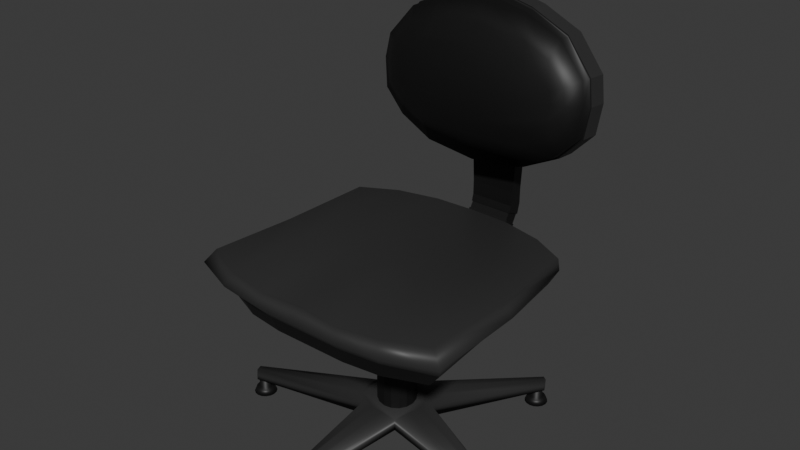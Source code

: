 # Source: TV_Chair.blend  (saved by Blender 4.0.36; exported with 4.5.12 LTS)
import bpy
from mathutils import Matrix  # noqa: F401  (used for matrix-valued properties, if any)

bpy.ops.wm.read_factory_settings(use_empty=True)
scene = bpy.context.scene
scene.name = 'Scene'

# ---- collections
col_collection = bpy.data.collections.new('Collection'); scene.collection.children.link(col_collection)

# ---- materials (node trees are filled in below, after node groups)
mat_tv_gray = bpy.data.materials.new('TV_Gray')
mat_tv_gray.use_transparent_shadow = False
mat_tv_black = bpy.data.materials.new('TV_Black')
mat_tv_black.use_transparent_shadow = False

# ---- material node trees
mat_tv_gray.use_nodes = True; mat_tv_gray.node_tree.nodes.clear()
_N = mat_tv_gray.node_tree.nodes; _L = mat_tv_gray.node_tree.links
n0 = _N.new('ShaderNodeBsdfPrincipled'); n0.name = 'Principled BSDF'; n0.location = (10, 300)
n0.inputs[0].default_value = (0.03275, 0.03275, 0.03275, 1.0)
n0.inputs[3].default_value = 1.45
n1 = _N.new('ShaderNodeOutputMaterial'); n1.name = 'Material Output'; n1.location = (300, 300)
_L.new(n0.outputs[0], n1.inputs[0])
n1.is_active_output = True
mat_tv_black.use_nodes = True; mat_tv_black.node_tree.nodes.clear()
_N = mat_tv_black.node_tree.nodes; _L = mat_tv_black.node_tree.links
n0 = _N.new('ShaderNodeBsdfPrincipled'); n0.name = 'Principled BSDF'; n0.location = (10, 300)
n0.inputs[0].default_value = (0.006434, 0.006434, 0.006434, 1.0)
n0.inputs[3].default_value = 1.45
n1 = _N.new('ShaderNodeOutputMaterial'); n1.name = 'Material Output'; n1.location = (300, 300)
_L.new(n0.outputs[0], n1.inputs[0])
n1.is_active_output = True

# ---- world
world_world = bpy.data.worlds.new('World'); scene.world = world_world
world_world.use_nodes = True; world_world.node_tree.nodes.clear()
_N = world_world.node_tree.nodes; _L = world_world.node_tree.links
n0 = _N.new('ShaderNodeOutputWorld'); n0.name = 'World Output'; n0.location = (300, 300)
n1 = _N.new('ShaderNodeBackground'); n1.name = 'Background'; n1.location = (10, 300)
n1.inputs[0].default_value = (0.05088, 0.05088, 0.05088, 1.0)
_L.new(n1.outputs[0], n0.inputs[0])
n0.is_active_output = True
world_world.color = (0.05088, 0.05088, 0.05088)
world_world.use_sun_shadow = False
world_world.sun_shadow_jitter_overblur = 0.0

# ---- meshes
me_cylinder_001 = bpy.data.meshes.new('Cylinder.001')
me_cylinder_001.from_pydata([(-1.49e-08, 0.8882, -3.824), (-1.49e-08, 0.8882, 0.4316), (0.3399, 0.8206, -3.824), (0.3399, 0.8206, 0.4316), (0.6281, 0.6281, -3.824), (0.6281, 0.6281, 0.4316), (0.8206, 0.3399, -3.824), (0.8206, 0.3399, 0.4316), (0.8882, 1.192e-07, -3.824), (0.8882, 1.192e-07, 0.4316), (0.8206, -0.3399, -3.824), (0.8206, -0.3399, 0.4316), (0.6281, -0.6281, -3.824), (0.6281, -0.6281, 0.4316), (0.3399, -0.8206, -3.824), (0.3399, -0.8206, 0.4316), (-1.49e-08, -0.8882, -3.824), (-1.49e-08, -0.8882, 0.4316), (-0.3399, -0.8206, -3.824), (-0.3399, -0.8206, 0.4316), (-0.6281, -0.6281, -3.824), (-0.6281, -0.6281, 0.4316), (-0.8206, -0.3399, -3.824), (-0.8206, -0.3399, 0.4316), (-0.8882, 1.192e-07, -3.824), (-0.8882, 1.192e-07, 0.4316), (-0.8206, 0.3399, -3.824), (-0.8206, 0.3399, 0.4316), (-0.6281, 0.6281, -3.824), (-0.6281, 0.6281, 0.4316), (-0.3399, 0.8206, -3.824), (-0.3399, 0.8206, 0.4316), (-0.01434, -6.304, -3.748), (-0.01434, -6.304, -3.186), (0.08899, -6.325, -3.748), (0.08899, -6.325, -3.186), (0.1766, -6.383, -3.748), (0.1766, -6.383, -3.186), (0.2351, -6.471, -3.748), (0.2351, -6.471, -3.186), (0.2557, -6.574, -3.748), (0.2557, -6.574, -3.186), (0.2351, -6.678, -3.748), (0.2351, -6.678, -3.186), (0.1766, -6.765, -3.748), (0.1766, -6.765, -3.186), (0.08899, -6.824, -3.748), (0.08899, -6.824, -3.186), (-0.01434, -6.844, -3.748), (-0.01434, -6.844, -3.186), (-0.1177, -6.824, -3.748), (-0.1177, -6.824, -3.186), (-0.2053, -6.765, -3.748), (-0.2053, -6.765, -3.186), (-0.2638, -6.678, -3.748), (-0.2638, -6.678, -3.186), (-0.2844, -6.574, -3.748), (-0.2844, -6.574, -3.186), (-0.2638, -6.471, -3.748), (-0.2638, -6.471, -3.186), (-0.2053, -6.383, -3.748), (-0.2053, -6.383, -3.186), (-0.1177, -6.325, -3.748), (-0.1177, -6.325, -3.186), (-0.01434, -6.048, -4.021), (0.1869, -6.088, -4.021), (0.3574, -6.202, -4.021), (0.4714, -6.373, -4.021), (0.5114, -6.574, -4.021), (0.4714, -6.775, -4.021), (0.3574, -6.946, -4.021), (0.1869, -7.06, -4.021), (-0.01434, -7.1, -4.021), (-0.2155, -7.06, -4.021), (-0.3861, -6.946, -4.021), (-0.5001, -6.775, -4.021), (-0.5401, -6.574, -4.021), (-0.5001, -6.373, -4.021), (-0.3861, -6.202, -4.021), (-0.2155, -6.088, -4.021), (-0.01434, -6.153, -3.767), (0.1469, -6.185, -3.767), (0.2836, -6.276, -3.767), (0.3749, -6.413, -3.767), (0.407, -6.574, -3.767), (0.3749, -6.735, -3.767), (0.2836, -6.872, -3.767), (0.1469, -6.963, -3.767), (-0.01434, -6.996, -3.767), (-0.1756, -6.963, -3.767), (-0.3123, -6.872, -3.767), (-0.4036, -6.735, -3.767), (-0.4357, -6.574, -3.767), (-0.4036, -6.413, -3.767), (-0.3123, -6.276, -3.767), (-0.1756, -6.185, -3.767), (6.297, -1.786, -3.748), (6.297, -1.786, -3.186), (6.4, -1.806, -3.748), (6.4, -1.806, -3.186), (6.488, -1.865, -3.748), (6.488, -1.865, -3.186), (6.546, -1.953, -3.748), (6.546, -1.953, -3.186), (6.567, -2.056, -3.748), (6.567, -2.056, -3.186), (6.546, -2.159, -3.748), (6.546, -2.159, -3.186), (6.488, -2.247, -3.748), (6.488, -2.247, -3.186), (6.4, -2.305, -3.748), (6.4, -2.305, -3.186), (6.297, -2.326, -3.748), (6.297, -2.326, -3.186), (6.194, -2.305, -3.748), (6.194, -2.305, -3.186), (6.106, -2.247, -3.748), (6.106, -2.247, -3.186), (6.047, -2.159, -3.748), (6.047, -2.159, -3.186), (6.027, -2.056, -3.748), (6.027, -2.056, -3.186), (6.047, -1.953, -3.748), (6.047, -1.953, -3.186), (6.106, -1.865, -3.748), (6.106, -1.865, -3.186), (6.194, -1.806, -3.748), (6.194, -1.806, -3.186), (6.297, -1.53, -4.021), (6.498, -1.57, -4.021), (6.669, -1.684, -4.021), (6.783, -1.855, -4.021), (6.823, -2.056, -4.021), (6.783, -2.257, -4.021), (6.669, -2.428, -4.021), (6.498, -2.542, -4.021), (6.297, -2.582, -4.021), (6.096, -2.542, -4.021), (5.925, -2.428, -4.021), (5.811, -2.257, -4.021), (5.771, -2.056, -4.021), (5.811, -1.855, -4.021), (5.925, -1.684, -4.021), (6.096, -1.57, -4.021), (6.297, -1.635, -3.767), (6.458, -1.667, -3.767), (6.595, -1.758, -3.767), (6.686, -1.895, -3.767), (6.718, -2.056, -3.767), (6.686, -2.217, -3.767), (6.595, -2.354, -3.767), (6.458, -2.445, -3.767), (6.297, -2.477, -3.767), (6.136, -2.445, -3.767), (5.999, -2.354, -3.767), (5.908, -2.217, -3.767), (5.875, -2.056, -3.767), (5.908, -1.895, -3.767), (5.999, -1.758, -3.767), (6.136, -1.667, -3.767), (-6.297, -1.786, -3.748), (-6.297, -1.786, -3.186), (-6.4, -1.806, -3.748), (-6.4, -1.806, -3.186), (-6.488, -1.865, -3.748), (-6.488, -1.865, -3.186), (-6.546, -1.953, -3.748), (-6.546, -1.953, -3.186), (-6.567, -2.056, -3.748), (-6.567, -2.056, -3.186), (-6.546, -2.159, -3.748), (-6.546, -2.159, -3.186), (-6.488, -2.247, -3.748), (-6.488, -2.247, -3.186), (-6.4, -2.305, -3.748), (-6.4, -2.305, -3.186), (-6.297, -2.326, -3.748), (-6.297, -2.326, -3.186), (-6.194, -2.305, -3.748), (-6.194, -2.305, -3.186), (-6.106, -2.247, -3.748), (-6.106, -2.247, -3.186), (-6.047, -2.159, -3.748), (-6.047, -2.159, -3.186), (-6.027, -2.056, -3.748), (-6.027, -2.056, -3.186), (-6.047, -1.953, -3.748), (-6.047, -1.953, -3.186), (-6.106, -1.865, -3.748), (-6.106, -1.865, -3.186), (-6.194, -1.806, -3.748), (-6.194, -1.806, -3.186), (-6.297, -1.53, -4.021), (-6.498, -1.57, -4.021), (-6.669, -1.684, -4.021), (-6.783, -1.855, -4.021), (-6.823, -2.056, -4.021), (-6.783, -2.257, -4.021), (-6.669, -2.428, -4.021), (-6.498, -2.542, -4.021), (-6.297, -2.582, -4.021), (-6.096, -2.542, -4.021), (-5.925, -2.428, -4.021), (-5.811, -2.257, -4.021), (-5.771, -2.056, -4.021), (-5.811, -1.855, -4.021), (-5.925, -1.684, -4.021), (-6.096, -1.57, -4.021), (-6.297, -1.635, -3.767), (-6.458, -1.667, -3.767), (-6.595, -1.758, -3.767), (-6.686, -1.895, -3.767), (-6.718, -2.056, -3.767), (-6.686, -2.217, -3.767), (-6.595, -2.354, -3.767), (-6.458, -2.445, -3.767), (-6.297, -2.477, -3.767), (-6.136, -2.445, -3.767), (-5.999, -2.354, -3.767), (-5.908, -2.217, -3.767), (-5.875, -2.056, -3.767), (-5.908, -1.895, -3.767), (-5.999, -1.758, -3.767), (-6.136, -1.667, -3.767), (3.858, 5.649, -3.748), (3.858, 5.649, -3.186), (3.962, 5.628, -3.748), (3.962, 5.628, -3.186), (4.049, 5.57, -3.748), (4.049, 5.57, -3.186), (4.108, 5.482, -3.748), (4.108, 5.482, -3.186), (4.128, 5.379, -3.748), (4.128, 5.379, -3.186), (4.108, 5.275, -3.748), (4.108, 5.275, -3.186), (4.049, 5.188, -3.748), (4.049, 5.188, -3.186), (3.962, 5.129, -3.748), (3.962, 5.129, -3.186), (3.858, 5.109, -3.748), (3.858, 5.109, -3.186), (3.755, 5.129, -3.748), (3.755, 5.129, -3.186), (3.667, 5.188, -3.748), (3.667, 5.188, -3.186), (3.609, 5.275, -3.748), (3.609, 5.275, -3.186), (3.588, 5.379, -3.748), (3.588, 5.379, -3.186), (3.609, 5.482, -3.748), (3.609, 5.482, -3.186), (3.667, 5.57, -3.748), (3.667, 5.57, -3.186), (3.755, 5.628, -3.748), (3.755, 5.628, -3.186), (3.858, 5.905, -4.021), (4.06, 5.865, -4.021), (4.23, 5.751, -4.021), (4.344, 5.58, -4.021), (4.384, 5.379, -4.021), (4.344, 5.178, -4.021), (4.23, 5.007, -4.021), (4.06, 4.893, -4.021), (3.858, 4.853, -4.021), (3.657, 4.893, -4.021), (3.487, 5.007, -4.021), (3.373, 5.178, -4.021), (3.333, 5.379, -4.021), (3.373, 5.58, -4.021), (3.487, 5.751, -4.021), (3.657, 5.865, -4.021), (3.858, 5.8, -3.767), (4.02, 5.768, -3.767), (4.156, 5.677, -3.767), (4.248, 5.54, -3.767), (4.28, 5.379, -3.767), (4.248, 5.218, -3.767), (4.156, 5.081, -3.767), (4.02, 4.99, -3.767), (3.858, 4.957, -3.767), (3.697, 4.99, -3.767), (3.56, 5.081, -3.767), (3.469, 5.218, -3.767), (3.437, 5.379, -3.767), (3.469, 5.54, -3.767), (3.56, 5.677, -3.767), (3.697, 5.768, -3.767), (-3.858, 5.649, -3.748), (-3.858, 5.649, -3.186), (-3.962, 5.628, -3.748), (-3.962, 5.628, -3.186), (-4.049, 5.57, -3.748), (-4.049, 5.57, -3.186), (-4.108, 5.482, -3.748), (-4.108, 5.482, -3.186), (-4.128, 5.379, -3.748), (-4.128, 5.379, -3.186), (-4.108, 5.275, -3.748), (-4.108, 5.275, -3.186), (-4.049, 5.188, -3.748), (-4.049, 5.188, -3.186), (-3.962, 5.129, -3.748), (-3.962, 5.129, -3.186), (-3.858, 5.109, -3.748), (-3.858, 5.109, -3.186), (-3.755, 5.129, -3.748), (-3.755, 5.129, -3.186), (-3.667, 5.188, -3.748), (-3.667, 5.188, -3.186), (-3.609, 5.275, -3.748), (-3.609, 5.275, -3.186), (-3.588, 5.379, -3.748), (-3.588, 5.379, -3.186), (-3.609, 5.482, -3.748), (-3.609, 5.482, -3.186), (-3.667, 5.57, -3.748), (-3.667, 5.57, -3.186), (-3.755, 5.628, -3.748), (-3.755, 5.628, -3.186), (-3.858, 5.905, -4.021), (-4.06, 5.865, -4.021), (-4.23, 5.751, -4.021), (-4.344, 5.58, -4.021), (-4.384, 5.379, -4.021), (-4.344, 5.178, -4.021), (-4.23, 5.007, -4.021), (-4.06, 4.893, -4.021), (-3.858, 4.853, -4.021), (-3.657, 4.893, -4.021), (-3.487, 5.007, -4.021), (-3.373, 5.178, -4.021), (-3.333, 5.379, -4.021), (-3.373, 5.58, -4.021), (-3.487, 5.751, -4.021), (-3.657, 5.865, -4.021), (-3.858, 5.8, -3.767), (-4.02, 5.768, -3.767), (-4.156, 5.677, -3.767), (-4.248, 5.54, -3.767), (-4.28, 5.379, -3.767), (-4.248, 5.218, -3.767), (-4.156, 5.081, -3.767), (-4.02, 4.99, -3.767), (-3.858, 4.957, -3.767), (-3.697, 4.99, -3.767), (-3.56, 5.081, -3.767), (-3.469, 5.218, -3.767), (-3.437, 5.379, -3.767), (-3.469, 5.54, -3.767), (-3.56, 5.677, -3.767), (-3.697, 5.768, -3.767), (-3.166e-08, 1.637, -2.693), (-3.166e-08, 1.637, -3.231), (1.557, 0.5059, -2.693), (1.557, 0.5059, -3.231), (0.9622, -1.324, -2.693), (0.9622, -1.324, -3.231), (-0.9622, -1.324, -2.693), (-0.9622, -1.324, -3.231), (-1.557, 0.5059, -2.693), (-1.557, 0.5059, -3.231), (3.708, 5.745, -3.004), (3.708, 5.745, -3.239), (4.318, 5.302, -3.239), (4.318, 5.302, -3.004), (6.61, -1.751, -3.004), (6.61, -1.751, -3.239), (6.377, -2.469, -3.239), (6.377, -2.469, -3.004), (0.3772, -6.828, -3.004), (0.3772, -6.828, -3.239), (-0.3772, -6.828, -3.239), (-0.3772, -6.828, -3.004), (-6.377, -2.469, -3.004), (-6.377, -2.469, -3.239), (-6.61, -1.751, -3.239), (-6.61, -1.751, -3.004), (-4.318, 5.302, -3.004), (-4.318, 5.302, -3.239), (-3.708, 5.745, -3.239), (-3.708, 5.745, -3.004), (0.3222, -1.369, -2.535), (-0.3222, -1.369, -2.535), (-0.3207, -1.324, -3.231), (0.3207, -1.324, -3.231), (-0.1257, -6.922, -3.24), (0.1257, -6.922, -3.24), (0.1272, -6.966, -2.847), (-0.1272, -6.966, -2.847), (1.401, -0.1166, -2.535), (1.202, -0.7294, -2.535), (1.16, -0.7143, -3.231), (1.359, -0.1042, -3.231), (6.544, -2.258, -3.24), (6.622, -2.019, -3.24), (6.664, -2.032, -2.847), (6.586, -2.274, -2.847), (0.544, 1.297, -2.535), (1.065, 0.9181, -2.535), (1.038, 0.8829, -3.231), (0.519, 1.26, -3.231), (4.186, 5.548, -3.267), (3.983, 5.696, -3.267), (3.992, 5.71, -2.847), (4.197, 5.561, -2.847), (-1.065, 0.9181, -2.535), (-0.544, 1.297, -2.535), (-0.519, 1.26, -3.231), (-1.038, 0.8829, -3.231), (-3.967, 5.674, -3.24), (-4.17, 5.526, -3.24), (-4.197, 5.561, -2.847), (-3.992, 5.71, -2.847), (-1.349, -0.8019, -2.545), (-1.562, -0.1439, -2.545), (-1.515, -0.153, -3.231), (-1.315, -0.7666, -3.231), (-6.589, -2.011, -3.24), (-6.51, -2.254, -3.24), (-6.544, -2.289, -2.858), (-6.637, -2.002, -2.858)], [], [(0, 1, 3, 2), (2, 3, 5, 4), (4, 5, 7, 6), (6, 7, 9, 8), (8, 9, 11, 10), (10, 11, 13, 12), (12, 13, 15, 14), (14, 15, 17, 16), (16, 17, 19, 18), (18, 19, 21, 20), (20, 21, 23, 22), (22, 23, 25, 24), (24, 25, 27, 26), (26, 27, 29, 28), (3, 1, 31, 29, 27, 25, 23, 21, 19, 17, 15, 13, 11, 9, 7, 5), (28, 29, 31, 30), (30, 31, 1, 0), (0, 2, 4, 6, 8, 10, 12, 14, 16, 18, 20, 22, 24, 26, 28, 30), (32, 33, 35, 34), (34, 35, 37, 36), (36, 37, 39, 38), (38, 39, 41, 40), (40, 41, 43, 42), (42, 43, 45, 44), (44, 45, 47, 46), (46, 47, 49, 48), (48, 49, 51, 50), (50, 51, 53, 52), (52, 53, 55, 54), (54, 55, 57, 56), (56, 57, 59, 58), (58, 59, 61, 60), (35, 33, 63, 61, 59, 57, 55, 53, 51, 49, 47, 45, 43, 41, 39, 37), (60, 61, 63, 62), (62, 63, 33, 32), (36, 38, 83, 82), (64, 65, 66, 67, 68, 69, 70, 71, 72, 73, 74, 75, 76, 77, 78, 79), (46, 48, 88, 87), (32, 34, 81, 80), (56, 58, 93, 92), (42, 44, 86, 85), (52, 54, 91, 90), (62, 32, 80, 95), (38, 40, 84, 83), (48, 50, 89, 88), (58, 60, 94, 93), (34, 36, 82, 81), (44, 46, 87, 86), (54, 56, 92, 91), (40, 42, 85, 84), (50, 52, 90, 89), (60, 62, 95, 94), (65, 64, 80, 81), (66, 65, 81, 82), (67, 66, 82, 83), (68, 67, 83, 84), (69, 68, 84, 85), (70, 69, 85, 86), (71, 70, 86, 87), (72, 71, 87, 88), (73, 72, 88, 89), (74, 73, 89, 90), (75, 74, 90, 91), (76, 75, 91, 92), (77, 76, 92, 93), (78, 77, 93, 94), (79, 78, 94, 95), (64, 79, 95, 80), (96, 97, 99, 98), (98, 99, 101, 100), (100, 101, 103, 102), (102, 103, 105, 104), (104, 105, 107, 106), (106, 107, 109, 108), (108, 109, 111, 110), (110, 111, 113, 112), (112, 113, 115, 114), (114, 115, 117, 116), (116, 117, 119, 118), (118, 119, 121, 120), (120, 121, 123, 122), (122, 123, 125, 124), (99, 97, 127, 125, 123, 121, 119, 117, 115, 113, 111, 109, 107, 105, 103, 101), (124, 125, 127, 126), (126, 127, 97, 96), (100, 102, 147, 146), (128, 129, 130, 131, 132, 133, 134, 135, 136, 137, 138, 139, 140, 141, 142, 143), (110, 112, 152, 151), (96, 98, 145, 144), (120, 122, 157, 156), (106, 108, 150, 149), (116, 118, 155, 154), (126, 96, 144, 159), (102, 104, 148, 147), (112, 114, 153, 152), (122, 124, 158, 157), (98, 100, 146, 145), (108, 110, 151, 150), (118, 120, 156, 155), (104, 106, 149, 148), (114, 116, 154, 153), (124, 126, 159, 158), (129, 128, 144, 145), (130, 129, 145, 146), (131, 130, 146, 147), (132, 131, 147, 148), (133, 132, 148, 149), (134, 133, 149, 150), (135, 134, 150, 151), (136, 135, 151, 152), (137, 136, 152, 153), (138, 137, 153, 154), (139, 138, 154, 155), (140, 139, 155, 156), (141, 140, 156, 157), (142, 141, 157, 158), (143, 142, 158, 159), (128, 143, 159, 144), (160, 162, 163, 161), (162, 164, 165, 163), (164, 166, 167, 165), (166, 168, 169, 167), (168, 170, 171, 169), (170, 172, 173, 171), (172, 174, 175, 173), (174, 176, 177, 175), (176, 178, 179, 177), (178, 180, 181, 179), (180, 182, 183, 181), (182, 184, 185, 183), (184, 186, 187, 185), (186, 188, 189, 187), (163, 165, 167, 169, 171, 173, 175, 177, 179, 181, 183, 185, 187, 189, 191, 161), (188, 190, 191, 189), (190, 160, 161, 191), (164, 210, 211, 166), (192, 207, 206, 205, 204, 203, 202, 201, 200, 199, 198, 197, 196, 195, 194, 193), (174, 215, 216, 176), (160, 208, 209, 162), (184, 220, 221, 186), (170, 213, 214, 172), (180, 218, 219, 182), (190, 223, 208, 160), (166, 211, 212, 168), (176, 216, 217, 178), (186, 221, 222, 188), (162, 209, 210, 164), (172, 214, 215, 174), (182, 219, 220, 184), (168, 212, 213, 170), (178, 217, 218, 180), (188, 222, 223, 190), (193, 209, 208, 192), (194, 210, 209, 193), (195, 211, 210, 194), (196, 212, 211, 195), (197, 213, 212, 196), (198, 214, 213, 197), (199, 215, 214, 198), (200, 216, 215, 199), (201, 217, 216, 200), (202, 218, 217, 201), (203, 219, 218, 202), (204, 220, 219, 203), (205, 221, 220, 204), (206, 222, 221, 205), (207, 223, 222, 206), (192, 208, 223, 207), (224, 225, 227, 226), (226, 227, 229, 228), (228, 229, 231, 230), (230, 231, 233, 232), (232, 233, 235, 234), (234, 235, 237, 236), (236, 237, 239, 238), (238, 239, 241, 240), (240, 241, 243, 242), (242, 243, 245, 244), (244, 245, 247, 246), (246, 247, 249, 248), (248, 249, 251, 250), (250, 251, 253, 252), (227, 225, 255, 253, 251, 249, 247, 245, 243, 241, 239, 237, 235, 233, 231, 229), (252, 253, 255, 254), (254, 255, 225, 224), (228, 230, 275, 274), (256, 257, 258, 259, 260, 261, 262, 263, 264, 265, 266, 267, 268, 269, 270, 271), (238, 240, 280, 279), (224, 226, 273, 272), (248, 250, 285, 284), (234, 236, 278, 277), (244, 246, 283, 282), (254, 224, 272, 287), (230, 232, 276, 275), (240, 242, 281, 280), (250, 252, 286, 285), (226, 228, 274, 273), (236, 238, 279, 278), (246, 248, 284, 283), (232, 234, 277, 276), (242, 244, 282, 281), (252, 254, 287, 286), (257, 256, 272, 273), (258, 257, 273, 274), (259, 258, 274, 275), (260, 259, 275, 276), (261, 260, 276, 277), (262, 261, 277, 278), (263, 262, 278, 279), (264, 263, 279, 280), (265, 264, 280, 281), (266, 265, 281, 282), (267, 266, 282, 283), (268, 267, 283, 284), (269, 268, 284, 285), (270, 269, 285, 286), (271, 270, 286, 287), (256, 271, 287, 272), (288, 290, 291, 289), (290, 292, 293, 291), (292, 294, 295, 293), (294, 296, 297, 295), (296, 298, 299, 297), (298, 300, 301, 299), (300, 302, 303, 301), (302, 304, 305, 303), (304, 306, 307, 305), (306, 308, 309, 307), (308, 310, 311, 309), (310, 312, 313, 311), (312, 314, 315, 313), (314, 316, 317, 315), (291, 293, 295, 297, 299, 301, 303, 305, 307, 309, 311, 313, 315, 317, 319, 289), (316, 318, 319, 317), (318, 288, 289, 319), (292, 338, 339, 294), (320, 335, 334, 333, 332, 331, 330, 329, 328, 327, 326, 325, 324, 323, 322, 321), (302, 343, 344, 304), (288, 336, 337, 290), (312, 348, 349, 314), (298, 341, 342, 300), (308, 346, 347, 310), (318, 351, 336, 288), (294, 339, 340, 296), (304, 344, 345, 306), (314, 349, 350, 316), (290, 337, 338, 292), (300, 342, 343, 302), (310, 347, 348, 312), (296, 340, 341, 298), (306, 345, 346, 308), (316, 350, 351, 318), (321, 337, 336, 320), (322, 338, 337, 321), (323, 339, 338, 322), (324, 340, 339, 323), (325, 341, 340, 324), (326, 342, 341, 325), (327, 343, 342, 326), (328, 344, 343, 327), (329, 345, 344, 328), (330, 346, 345, 329), (331, 347, 346, 330), (332, 348, 347, 331), (333, 349, 348, 332), (334, 350, 349, 333), (335, 351, 350, 334), (320, 336, 351, 335), (355, 393, 392, 357, 385, 384, 359, 417, 416, 361, 409, 408, 353, 401, 400), (352, 407, 406, 360, 415, 414, 358, 383, 382, 356, 391, 390, 354, 399, 398), (405, 365, 364, 402), (353, 352, 362, 363), (401, 353, 363, 403), (354, 355, 364, 365), (399, 354, 365, 405), (397, 369, 368, 394), (355, 354, 366, 367), (393, 355, 367, 395), (356, 357, 368, 369), (391, 356, 369, 397), (389, 373, 372, 386), (357, 356, 370, 371), (385, 357, 371, 387), (358, 359, 372, 373), (383, 358, 373, 389), (421, 377, 376, 418), (359, 358, 374, 375), (417, 359, 375, 419), (360, 361, 376, 377), (415, 360, 377, 421), (413, 381, 380, 410), (361, 360, 378, 379), (409, 361, 379, 411), (352, 353, 380, 381), (407, 352, 381, 413), (356, 382, 388, 370), (382, 383, 389, 388), (359, 384, 386, 372), (384, 385, 387, 386), (370, 388, 387, 371), (388, 389, 386, 387), (354, 390, 396, 366), (390, 391, 397, 396), (357, 392, 394, 368), (392, 393, 395, 394), (366, 396, 395, 367), (396, 397, 394, 395), (352, 398, 404, 362), (398, 399, 405, 404), (355, 400, 402, 364), (400, 401, 403, 402), (362, 404, 403, 363), (404, 405, 402, 403), (360, 406, 412, 378), (406, 407, 413, 412), (353, 408, 410, 380), (408, 409, 411, 410), (378, 412, 411, 379), (412, 413, 410, 411), (358, 414, 420, 374), (414, 415, 421, 420), (361, 416, 418, 376), (416, 417, 419, 418), (374, 420, 419, 375), (420, 421, 418, 419)])
me_cylinder_001.polygons.foreach_set('use_smooth', [0, 0, 0, 0, 0, 0, 0, 0, 0, 0, 0, 0, 0, 0, 0, 0, 0, 0, 1, 1, 1, 1, 1, 1, 1, 1, 1, 1, 1, 1, 1, 1, 1, 1, 1, 1, 1, 1, 1, 1, 1, 1, 1, 1, 1, 1, 1, 1, 1, 1, 1, 1, 1, 1, 1, 1, 1, 1, 1, 1, 1, 1, 1, 1, 1, 1, 1, 1, 1, 1, 1, 1, 1, 1, 1, 1, 1, 1, 1, 1, 1, 1, 1, 1, 1, 1, 1, 1, 1, 1, 1, 1, 1, 1, 1, 1, 1, 1, 1, 1, 1, 1, 1, 1, 1, 1, 1, 1, 1, 1, 1, 1, 1, 1, 1, 1, 1, 1, 1, 1, 1, 1, 1, 1, 1, 1, 1, 1, 1, 1, 1, 1, 1, 1, 1, 1, 1, 1, 1, 1, 1, 1, 1, 1, 1, 1, 1, 1, 1, 1, 1, 1, 1, 1, 1, 1, 1, 1, 1, 1, 1, 1, 1, 1, 1, 1, 1, 1, 1, 1, 1, 1, 1, 1, 1, 1, 1, 1, 1, 1, 1, 1, 1, 1, 1, 1, 1, 1, 1, 1, 1, 1, 1, 1, 1, 1, 1, 1, 1, 1, 1, 1, 1, 1, 1, 1, 1, 1, 1, 1, 1, 1, 1, 1, 1, 1, 1, 1, 1, 1, 1, 1, 1, 1, 1, 1, 1, 1, 1, 1, 1, 1, 1, 1, 1, 1, 1, 1, 1, 1, 1, 1, 1, 1, 1, 1, 1, 1, 1, 1, 1, 1, 1, 1, 1, 1, 1, 1, 1, 1, 1, 1, 1, 1, 1, 1, 1, 1, 1, 1, 1, 1, 1, 1, 1, 1, 1, 1, 1, 1, 1, 1, 1, 1, 1, 1, 1, 1, 1, 1, 1, 1, 1, 1, 1, 1, 1, 1, 1, 1, 1, 1, 1, 1, 1, 1, 1, 1, 1, 1, 1, 1, 1, 1, 1, 1, 1, 1, 1, 1, 1, 1, 1, 1, 1])
me_cylinder_001.polygons.foreach_set('material_index', [1, 1, 1, 1, 1, 1, 1, 1, 1, 1, 1, 1, 1, 1, 1, 1, 1, 1, 1, 1, 1, 1, 1, 1, 1, 1, 1, 1, 1, 1, 1, 1, 1, 1, 1, 1, 1, 1, 1, 1, 1, 1, 1, 1, 1, 1, 1, 1, 1, 1, 1, 1, 1, 1, 1, 1, 1, 1, 1, 1, 1, 1, 1, 1, 1, 1, 1, 1, 1, 1, 1, 1, 1, 1, 1, 1, 1, 1, 1, 1, 1, 1, 1, 1, 1, 1, 1, 1, 1, 1, 1, 1, 1, 1, 1, 1, 1, 1, 1, 1, 1, 1, 1, 1, 1, 1, 1, 1, 1, 1, 1, 1, 1, 1, 1, 1, 1, 1, 1, 1, 1, 1, 1, 1, 1, 1, 1, 1, 1, 1, 1, 1, 1, 1, 1, 1, 1, 1, 1, 1, 1, 1, 1, 1, 1, 1, 1, 1, 1, 1, 1, 1, 1, 1, 1, 1, 1, 1, 1, 1, 1, 1, 1, 1, 1, 1, 1, 1, 1, 1, 1, 1, 1, 1, 1, 1, 1, 1, 1, 1, 1, 1, 1, 1, 1, 1, 1, 1, 1, 1, 1, 1, 1, 1, 1, 1, 1, 1, 1, 1, 1, 1, 1, 1, 1, 1, 1, 1, 1, 1, 1, 1, 1, 1, 1, 1, 1, 1, 1, 1, 1, 1, 1, 1, 1, 1, 1, 1, 1, 1, 1, 1, 1, 1, 1, 1, 1, 1, 1, 1, 1, 1, 1, 1, 1, 1, 1, 1, 1, 1, 1, 1, 1, 1, 1, 1, 1, 1, 1, 1, 1, 1, 1, 1, 1, 1, 1, 1, 0, 0, 0, 0, 0, 0, 0, 0, 0, 0, 0, 0, 0, 0, 0, 0, 0, 0, 0, 0, 0, 0, 0, 0, 0, 0, 0, 0, 0, 0, 0, 0, 0, 0, 0, 0, 0, 0, 0, 0, 0, 0, 0, 0, 0, 0, 0, 0, 0, 0, 0, 0, 0, 0, 0, 0, 0])
_uv = me_cylinder_001.uv_layers.new(name='UVMap')
_uv.uv.foreach_set('vector', [1.0, 0.5, 1.0, 1.0, 0.9375, 1.0, 0.9375, 0.5, 0.9375, 0.5, 0.9375, 1.0, 0.875, 1.0, 0.875, 0.5, 0.875, 0.5, 0.875, 1.0, 0.8125, 1.0, 0.8125, 0.5, 0.8125, 0.5, 0.8125, 1.0, 0.75, 1.0, 0.75, 0.5, 0.75, 0.5, 0.75, 1.0, 0.6875, 1.0, 0.6875, 0.5, 0.6875, 0.5, 0.6875, 1.0, 0.625, 1.0, 0.625, 0.5, 0.625, 0.5, 0.625, 1.0, 0.5625, 1.0, 0.5625, 0.5, 0.5625, 0.5, 0.5625, 1.0, 0.5, 1.0, 0.5, 0.5, 0.5, 0.5, 0.5, 1.0, 0.4375, 1.0, 0.4375, 0.5, 0.4375, 0.5, 0.4375, 1.0, 0.375, 1.0, 0.375, 0.5, 0.375, 0.5, 0.375, 1.0, 0.3125, 1.0, 0.3125, 0.5, 0.3125, 0.5, 0.3125, 1.0, 0.25, 1.0, 0.25, 0.5, 0.25, 0.5, 0.25, 1.0, 0.1875, 1.0, 0.1875, 0.5, 0.1875, 0.5, 0.1875, 1.0, 0.125, 1.0, 0.125, 0.5, 0.3418, 0.4717, 0.25, 0.49, 0.1582, 0.4717, 0.08029, 0.4197, 0.02827, 0.3418, 0.01, 0.25, 0.02827, 0.1582, 0.08029, 0.08029, 0.1582, 0.02827, 0.25, 0.01, 0.3418, 0.02827, 0.4197, 0.08029, 0.4717, 0.1582, 0.49, 0.25, 0.4717, 0.3418, 0.4197, 0.4197, 0.125, 0.5, 0.125, 1.0, 0.0625, 1.0, 0.0625, 0.5, 0.0625, 0.5, 0.0625, 1.0, 0.0, 1.0, 0.0, 0.5, 0.75, 0.49, 0.8418, 0.4717, 0.9197, 0.4197, 0.9717, 0.3418, 0.99, 0.25, 0.9717, 0.1582, 0.9197, 0.08029, 0.8418, 0.02827, 0.75, 0.01, 0.6582, 0.02827, 0.5803, 0.08029, 0.5283, 0.1582, 0.51, 0.25, 0.5283, 0.3418, 0.5803, 0.4197, 0.6582, 0.4717, 1.0, 0.5, 1.0, 1.0, 0.9375, 1.0, 0.9375, 0.5, 0.9375, 0.5, 0.9375, 1.0, 0.875, 1.0, 0.875, 0.5, 0.875, 0.5, 0.875, 1.0, 0.8125, 1.0, 0.8125, 0.5, 0.8125, 0.5, 0.8125, 1.0, 0.75, 1.0, 0.75, 0.5, 0.75, 0.5, 0.75, 1.0, 0.6875, 1.0, 0.6875, 0.5, 0.6875, 0.5, 0.6875, 1.0, 0.625, 1.0, 0.625, 0.5, 0.625, 0.5, 0.625, 1.0, 0.5625, 1.0, 0.5625, 0.5, 0.5625, 0.5, 0.5625, 1.0, 0.5, 1.0, 0.5, 0.5, 0.5, 0.5, 0.5, 1.0, 0.4375, 1.0, 0.4375, 0.5, 0.4375, 0.5, 0.4375, 1.0, 0.375, 1.0, 0.375, 0.5, 0.375, 0.5, 0.375, 1.0, 0.3125, 1.0, 0.3125, 0.5, 0.3125, 0.5, 0.3125, 1.0, 0.25, 1.0, 0.25, 0.5, 0.25, 0.5, 0.25, 1.0, 0.1875, 1.0, 0.1875, 0.5, 0.1875, 0.5, 0.1875, 1.0, 0.125, 1.0, 0.125, 0.5, 0.3418, 0.4717, 0.25, 0.49, 0.1582, 0.4717, 0.08029, 0.4197, 0.02827, 0.3418, 0.01, 0.25, 0.02827, 0.1582, 0.08029, 0.08029, 0.1582, 0.02827, 0.25, 0.01, 0.3418, 0.02827, 0.4197, 0.08029, 0.4717, 0.1582, 0.49, 0.25, 0.4717, 0.3418, 0.4197, 0.4197, 0.125, 0.5, 0.125, 1.0, 0.0625, 1.0, 0.0625, 0.5, 0.0625, 0.5, 0.0625, 1.0, 0.0, 1.0, 0.0, 0.5, 0.875, 0.5, 0.8125, 0.5, 0.8125, 0.5, 0.875, 0.5, 0.75, 0.49, 0.8418, 0.4717, 0.9197, 0.4197, 0.9717, 0.3418, 0.99, 0.25, 0.9717, 0.1582, 0.9197, 0.08029, 0.8418, 0.02827, 0.75, 0.01, 0.6582, 0.02827, 0.5803, 0.08029, 0.5283, 0.1582, 0.51, 0.25, 0.5283, 0.3418, 0.5803, 0.4197, 0.6582, 0.4717, 0.5625, 0.5, 0.5, 0.5, 0.5, 0.5, 0.5625, 0.5, 1.0, 0.5, 0.9375, 0.5, 0.9375, 0.5, 1.0, 0.5, 0.25, 0.5, 0.1875, 0.5, 0.1875, 0.5, 0.25, 0.5, 0.6875, 0.5, 0.625, 0.5, 0.625, 0.5, 0.6875, 0.5, 0.375, 0.5, 0.3125, 0.5, 0.3125, 0.5, 0.375, 0.5, 0.0625, 0.5, 0.0, 0.5, 0.0, 0.5, 0.0625, 0.5, 0.8125, 0.5, 0.75, 0.5, 0.75, 0.5, 0.8125, 0.5, 0.5, 0.5, 0.4375, 0.5, 0.4375, 0.5, 0.5, 0.5, 0.1875, 0.5, 0.125, 0.5, 0.125, 0.5, 0.1875, 0.5, 0.9375, 0.5, 0.875, 0.5, 0.875, 0.5, 0.9375, 0.5, 0.625, 0.5, 0.5625, 0.5, 0.5625, 0.5, 0.625, 0.5, 0.3125, 0.5, 0.25, 0.5, 0.25, 0.5, 0.3125, 0.5, 0.75, 0.5, 0.6875, 0.5, 0.6875, 0.5, 0.75, 0.5, 0.4375, 0.5, 0.375, 0.5, 0.375, 0.5, 0.4375, 0.5, 0.125, 0.5, 0.0625, 0.5, 0.0625, 0.5, 0.125, 0.5, 0.8418, 0.4717, 0.75, 0.49, 0.75, 0.49, 0.8418, 0.4717, 0.9197, 0.4197, 0.8418, 0.4717, 0.8418, 0.4717, 0.9197, 0.4197, 0.9717, 0.3418, 0.9197, 0.4197, 0.9197, 0.4197, 0.9717, 0.3418, 0.99, 0.25, 0.9717, 0.3418, 0.9717, 0.3418, 0.99, 0.25, 0.9717, 0.1582, 0.99, 0.25, 0.99, 0.25, 0.9717, 0.1582, 0.9197, 0.08029, 0.9717, 0.1582, 0.9717, 0.1582, 0.9197, 0.08029, 0.8418, 0.02827, 0.9197, 0.08029, 0.9197, 0.08029, 0.8418, 0.02827, 0.75, 0.01, 0.8418, 0.02827, 0.8418, 0.02827, 0.75, 0.01, 0.6582, 0.02827, 0.75, 0.01, 0.75, 0.01, 0.6582, 0.02827, 0.5803, 0.08029, 0.6582, 0.02827, 0.6582, 0.02827, 0.5803, 0.08029, 0.5283, 0.1582, 0.5803, 0.08029, 0.5803, 0.08029, 0.5283, 0.1582, 0.51, 0.25, 0.5283, 0.1582, 0.5283, 0.1582, 0.51, 0.25, 0.5283, 0.3418, 0.51, 0.25, 0.51, 0.25, 0.5283, 0.3418, 0.5803, 0.4197, 0.5283, 0.3418, 0.5283, 0.3418, 0.5803, 0.4197, 0.6582, 0.4717, 0.5803, 0.4197, 0.5803, 0.4197, 0.6582, 0.4717, 0.75, 0.49, 0.6582, 0.4717, 0.6582, 0.4717, 0.75, 0.49, 1.0, 0.5, 1.0, 1.0, 0.9375, 1.0, 0.9375, 0.5, 0.9375, 0.5, 0.9375, 1.0, 0.875, 1.0, 0.875, 0.5, 0.875, 0.5, 0.875, 1.0, 0.8125, 1.0, 0.8125, 0.5, 0.8125, 0.5, 0.8125, 1.0, 0.75, 1.0, 0.75, 0.5, 0.75, 0.5, 0.75, 1.0, 0.6875, 1.0, 0.6875, 0.5, 0.6875, 0.5, 0.6875, 1.0, 0.625, 1.0, 0.625, 0.5, 0.625, 0.5, 0.625, 1.0, 0.5625, 1.0, 0.5625, 0.5, 0.5625, 0.5, 0.5625, 1.0, 0.5, 1.0, 0.5, 0.5, 0.5, 0.5, 0.5, 1.0, 0.4375, 1.0, 0.4375, 0.5, 0.4375, 0.5, 0.4375, 1.0, 0.375, 1.0, 0.375, 0.5, 0.375, 0.5, 0.375, 1.0, 0.3125, 1.0, 0.3125, 0.5, 0.3125, 0.5, 0.3125, 1.0, 0.25, 1.0, 0.25, 0.5, 0.25, 0.5, 0.25, 1.0, 0.1875, 1.0, 0.1875, 0.5, 0.1875, 0.5, 0.1875, 1.0, 0.125, 1.0, 0.125, 0.5, 0.3418, 0.4717, 0.25, 0.49, 0.1582, 0.4717, 0.08029, 0.4197, 0.02827, 0.3418, 0.01, 0.25, 0.02827, 0.1582, 0.08029, 0.08029, 0.1582, 0.02827, 0.25, 0.01, 0.3418, 0.02827, 0.4197, 0.08029, 0.4717, 0.1582, 0.49, 0.25, 0.4717, 0.3418, 0.4197, 0.4197, 0.125, 0.5, 0.125, 1.0, 0.0625, 1.0, 0.0625, 0.5, 0.0625, 0.5, 0.0625, 1.0, 0.0, 1.0, 0.0, 0.5, 0.875, 0.5, 0.8125, 0.5, 0.8125, 0.5, 0.875, 0.5, 0.75, 0.49, 0.8418, 0.4717, 0.9197, 0.4197, 0.9717, 0.3418, 0.99, 0.25, 0.9717, 0.1582, 0.9197, 0.08029, 0.8418, 0.02827, 0.75, 0.01, 0.6582, 0.02827, 0.5803, 0.08029, 0.5283, 0.1582, 0.51, 0.25, 0.5283, 0.3418, 0.5803, 0.4197, 0.6582, 0.4717, 0.5625, 0.5, 0.5, 0.5, 0.5, 0.5, 0.5625, 0.5, 1.0, 0.5, 0.9375, 0.5, 0.9375, 0.5, 1.0, 0.5, 0.25, 0.5, 0.1875, 0.5, 0.1875, 0.5, 0.25, 0.5, 0.6875, 0.5, 0.625, 0.5, 0.625, 0.5, 0.6875, 0.5, 0.375, 0.5, 0.3125, 0.5, 0.3125, 0.5, 0.375, 0.5, 0.0625, 0.5, 0.0, 0.5, 0.0, 0.5, 0.0625, 0.5, 0.8125, 0.5, 0.75, 0.5, 0.75, 0.5, 0.8125, 0.5, 0.5, 0.5, 0.4375, 0.5, 0.4375, 0.5, 0.5, 0.5, 0.1875, 0.5, 0.125, 0.5, 0.125, 0.5, 0.1875, 0.5, 0.9375, 0.5, 0.875, 0.5, 0.875, 0.5, 0.9375, 0.5, 0.625, 0.5, 0.5625, 0.5, 0.5625, 0.5, 0.625, 0.5, 0.3125, 0.5, 0.25, 0.5, 0.25, 0.5, 0.3125, 0.5, 0.75, 0.5, 0.6875, 0.5, 0.6875, 0.5, 0.75, 0.5, 0.4375, 0.5, 0.375, 0.5, 0.375, 0.5, 0.4375, 0.5, 0.125, 0.5, 0.0625, 0.5, 0.0625, 0.5, 0.125, 0.5, 0.8418, 0.4717, 0.75, 0.49, 0.75, 0.49, 0.8418, 0.4717, 0.9197, 0.4197, 0.8418, 0.4717, 0.8418, 0.4717, 0.9197, 0.4197, 0.9717, 0.3418, 0.9197, 0.4197, 0.9197, 0.4197, 0.9717, 0.3418, 0.99, 0.25, 0.9717, 0.3418, 0.9717, 0.3418, 0.99, 0.25, 0.9717, 0.1582, 0.99, 0.25, 0.99, 0.25, 0.9717, 0.1582, 0.9197, 0.08029, 0.9717, 0.1582, 0.9717, 0.1582, 0.9197, 0.08029, 0.8418, 0.02827, 0.9197, 0.08029, 0.9197, 0.08029, 0.8418, 0.02827, 0.75, 0.01, 0.8418, 0.02827, 0.8418, 0.02827, 0.75, 0.01, 0.6582, 0.02827, 0.75, 0.01, 0.75, 0.01, 0.6582, 0.02827, 0.5803, 0.08029, 0.6582, 0.02827, 0.6582, 0.02827, 0.5803, 0.08029, 0.5283, 0.1582, 0.5803, 0.08029, 0.5803, 0.08029, 0.5283, 0.1582, 0.51, 0.25, 0.5283, 0.1582, 0.5283, 0.1582, 0.51, 0.25, 0.5283, 0.3418, 0.51, 0.25, 0.51, 0.25, 0.5283, 0.3418, 0.5803, 0.4197, 0.5283, 0.3418, 0.5283, 0.3418, 0.5803, 0.4197, 0.6582, 0.4717, 0.5803, 0.4197, 0.5803, 0.4197, 0.6582, 0.4717, 0.75, 0.49, 0.6582, 0.4717, 0.6582, 0.4717, 0.75, 0.49, 1.0, 0.5, 0.9375, 0.5, 0.9375, 1.0, 1.0, 1.0, 0.9375, 0.5, 0.875, 0.5, 0.875, 1.0, 0.9375, 1.0, 0.875, 0.5, 0.8125, 0.5, 0.8125, 1.0, 0.875, 1.0, 0.8125, 0.5, 0.75, 0.5, 0.75, 1.0, 0.8125, 1.0, 0.75, 0.5, 0.6875, 0.5, 0.6875, 1.0, 0.75, 1.0, 0.6875, 0.5, 0.625, 0.5, 0.625, 1.0, 0.6875, 1.0, 0.625, 0.5, 0.5625, 0.5, 0.5625, 1.0, 0.625, 1.0, 0.5625, 0.5, 0.5, 0.5, 0.5, 1.0, 0.5625, 1.0, 0.5, 0.5, 0.4375, 0.5, 0.4375, 1.0, 0.5, 1.0, 0.4375, 0.5, 0.375, 0.5, 0.375, 1.0, 0.4375, 1.0, 0.375, 0.5, 0.3125, 0.5, 0.3125, 1.0, 0.375, 1.0, 0.3125, 0.5, 0.25, 0.5, 0.25, 1.0, 0.3125, 1.0, 0.25, 0.5, 0.1875, 0.5, 0.1875, 1.0, 0.25, 1.0, 0.1875, 0.5, 0.125, 0.5, 0.125, 1.0, 0.1875, 1.0, 0.3418, 0.4717, 0.4197, 0.4197, 0.4717, 0.3418, 0.49, 0.25, 0.4717, 0.1582, 0.4197, 0.08029, 0.3418, 0.02827, 0.25, 0.01, 0.1582, 0.02827, 0.08029, 0.08029, 0.02827, 0.1582, 0.01, 0.25, 0.02827, 0.3418, 0.08029, 0.4197, 0.1582, 0.4717, 0.25, 0.49, 0.125, 0.5, 0.0625, 0.5, 0.0625, 1.0, 0.125, 1.0, 0.0625, 0.5, 0.0, 0.5, 0.0, 1.0, 0.0625, 1.0, 0.875, 0.5, 0.875, 0.5, 0.8125, 0.5, 0.8125, 0.5, 0.75, 0.49, 0.6582, 0.4717, 0.5803, 0.4197, 0.5283, 0.3418, 0.51, 0.25, 0.5283, 0.1582, 0.5803, 0.08029, 0.6582, 0.02827, 0.75, 0.01, 0.8418, 0.02827, 0.9197, 0.08029, 0.9717, 0.1582, 0.99, 0.25, 0.9717, 0.3418, 0.9197, 0.4197, 0.8418, 0.4717, 0.5625, 0.5, 0.5625, 0.5, 0.5, 0.5, 0.5, 0.5, 1.0, 0.5, 1.0, 0.5, 0.9375, 0.5, 0.9375, 0.5, 0.25, 0.5, 0.25, 0.5, 0.1875, 0.5, 0.1875, 0.5, 0.6875, 0.5, 0.6875, 0.5, 0.625, 0.5, 0.625, 0.5, 0.375, 0.5, 0.375, 0.5, 0.3125, 0.5, 0.3125, 0.5, 0.0625, 0.5, 0.0625, 0.5, 0.0, 0.5, 0.0, 0.5, 0.8125, 0.5, 0.8125, 0.5, 0.75, 0.5, 0.75, 0.5, 0.5, 0.5, 0.5, 0.5, 0.4375, 0.5, 0.4375, 0.5, 0.1875, 0.5, 0.1875, 0.5, 0.125, 0.5, 0.125, 0.5, 0.9375, 0.5, 0.9375, 0.5, 0.875, 0.5, 0.875, 0.5, 0.625, 0.5, 0.625, 0.5, 0.5625, 0.5, 0.5625, 0.5, 0.3125, 0.5, 0.3125, 0.5, 0.25, 0.5, 0.25, 0.5, 0.75, 0.5, 0.75, 0.5, 0.6875, 0.5, 0.6875, 0.5, 0.4375, 0.5, 0.4375, 0.5, 0.375, 0.5, 0.375, 0.5, 0.125, 0.5, 0.125, 0.5, 0.0625, 0.5, 0.0625, 0.5, 0.8418, 0.4717, 0.8418, 0.4717, 0.75, 0.49, 0.75, 0.49, 0.9197, 0.4197, 0.9197, 0.4197, 0.8418, 0.4717, 0.8418, 0.4717, 0.9717, 0.3418, 0.9717, 0.3418, 0.9197, 0.4197, 0.9197, 0.4197, 0.99, 0.25, 0.99, 0.25, 0.9717, 0.3418, 0.9717, 0.3418, 0.9717, 0.1582, 0.9717, 0.1582, 0.99, 0.25, 0.99, 0.25, 0.9197, 0.08029, 0.9197, 0.08029, 0.9717, 0.1582, 0.9717, 0.1582, 0.8418, 0.02827, 0.8418, 0.02827, 0.9197, 0.08029, 0.9197, 0.08029, 0.75, 0.01, 0.75, 0.01, 0.8418, 0.02827, 0.8418, 0.02827, 0.6582, 0.02827, 0.6582, 0.02827, 0.75, 0.01, 0.75, 0.01, 0.5803, 0.08029, 0.5803, 0.08029, 0.6582, 0.02827, 0.6582, 0.02827, 0.5283, 0.1582, 0.5283, 0.1582, 0.5803, 0.08029, 0.5803, 0.08029, 0.51, 0.25, 0.51, 0.25, 0.5283, 0.1582, 0.5283, 0.1582, 0.5283, 0.3418, 0.5283, 0.3418, 0.51, 0.25, 0.51, 0.25, 0.5803, 0.4197, 0.5803, 0.4197, 0.5283, 0.3418, 0.5283, 0.3418, 0.6582, 0.4717, 0.6582, 0.4717, 0.5803, 0.4197, 0.5803, 0.4197, 0.75, 0.49, 0.75, 0.49, 0.6582, 0.4717, 0.6582, 0.4717, 1.0, 0.5, 1.0, 1.0, 0.9375, 1.0, 0.9375, 0.5, 0.9375, 0.5, 0.9375, 1.0, 0.875, 1.0, 0.875, 0.5, 0.875, 0.5, 0.875, 1.0, 0.8125, 1.0, 0.8125, 0.5, 0.8125, 0.5, 0.8125, 1.0, 0.75, 1.0, 0.75, 0.5, 0.75, 0.5, 0.75, 1.0, 0.6875, 1.0, 0.6875, 0.5, 0.6875, 0.5, 0.6875, 1.0, 0.625, 1.0, 0.625, 0.5, 0.625, 0.5, 0.625, 1.0, 0.5625, 1.0, 0.5625, 0.5, 0.5625, 0.5, 0.5625, 1.0, 0.5, 1.0, 0.5, 0.5, 0.5, 0.5, 0.5, 1.0, 0.4375, 1.0, 0.4375, 0.5, 0.4375, 0.5, 0.4375, 1.0, 0.375, 1.0, 0.375, 0.5, 0.375, 0.5, 0.375, 1.0, 0.3125, 1.0, 0.3125, 0.5, 0.3125, 0.5, 0.3125, 1.0, 0.25, 1.0, 0.25, 0.5, 0.25, 0.5, 0.25, 1.0, 0.1875, 1.0, 0.1875, 0.5, 0.1875, 0.5, 0.1875, 1.0, 0.125, 1.0, 0.125, 0.5, 0.3418, 0.4717, 0.25, 0.49, 0.1582, 0.4717, 0.08029, 0.4197, 0.02827, 0.3418, 0.01, 0.25, 0.02827, 0.1582, 0.08029, 0.08029, 0.1582, 0.02827, 0.25, 0.01, 0.3418, 0.02827, 0.4197, 0.08029, 0.4717, 0.1582, 0.49, 0.25, 0.4717, 0.3418, 0.4197, 0.4197, 0.125, 0.5, 0.125, 1.0, 0.0625, 1.0, 0.0625, 0.5, 0.0625, 0.5, 0.0625, 1.0, 0.0, 1.0, 0.0, 0.5, 0.875, 0.5, 0.8125, 0.5, 0.8125, 0.5, 0.875, 0.5, 0.75, 0.49, 0.8418, 0.4717, 0.9197, 0.4197, 0.9717, 0.3418, 0.99, 0.25, 0.9717, 0.1582, 0.9197, 0.08029, 0.8418, 0.02827, 0.75, 0.01, 0.6582, 0.02827, 0.5803, 0.08029, 0.5283, 0.1582, 0.51, 0.25, 0.5283, 0.3418, 0.5803, 0.4197, 0.6582, 0.4717, 0.5625, 0.5, 0.5, 0.5, 0.5, 0.5, 0.5625, 0.5, 1.0, 0.5, 0.9375, 0.5, 0.9375, 0.5, 1.0, 0.5, 0.25, 0.5, 0.1875, 0.5, 0.1875, 0.5, 0.25, 0.5, 0.6875, 0.5, 0.625, 0.5, 0.625, 0.5, 0.6875, 0.5, 0.375, 0.5, 0.3125, 0.5, 0.3125, 0.5, 0.375, 0.5, 0.0625, 0.5, 0.0, 0.5, 0.0, 0.5, 0.0625, 0.5, 0.8125, 0.5, 0.75, 0.5, 0.75, 0.5, 0.8125, 0.5, 0.5, 0.5, 0.4375, 0.5, 0.4375, 0.5, 0.5, 0.5, 0.1875, 0.5, 0.125, 0.5, 0.125, 0.5, 0.1875, 0.5, 0.9375, 0.5, 0.875, 0.5, 0.875, 0.5, 0.9375, 0.5, 0.625, 0.5, 0.5625, 0.5, 0.5625, 0.5, 0.625, 0.5, 0.3125, 0.5, 0.25, 0.5, 0.25, 0.5, 0.3125, 0.5, 0.75, 0.5, 0.6875, 0.5, 0.6875, 0.5, 0.75, 0.5, 0.4375, 0.5, 0.375, 0.5, 0.375, 0.5, 0.4375, 0.5, 0.125, 0.5, 0.0625, 0.5, 0.0625, 0.5, 0.125, 0.5, 0.8418, 0.4717, 0.75, 0.49, 0.75, 0.49, 0.8418, 0.4717, 0.9197, 0.4197, 0.8418, 0.4717, 0.8418, 0.4717, 0.9197, 0.4197, 0.9717, 0.3418, 0.9197, 0.4197, 0.9197, 0.4197, 0.9717, 0.3418, 0.99, 0.25, 0.9717, 0.3418, 0.9717, 0.3418, 0.99, 0.25, 0.9717, 0.1582, 0.99, 0.25, 0.99, 0.25, 0.9717, 0.1582, 0.9197, 0.08029, 0.9717, 0.1582, 0.9717, 0.1582, 0.9197, 0.08029, 0.8418, 0.02827, 0.9197, 0.08029, 0.9197, 0.08029, 0.8418, 0.02827, 0.75, 0.01, 0.8418, 0.02827, 0.8418, 0.02827, 0.75, 0.01, 0.6582, 0.02827, 0.75, 0.01, 0.75, 0.01, 0.6582, 0.02827, 0.5803, 0.08029, 0.6582, 0.02827, 0.6582, 0.02827, 0.5803, 0.08029, 0.5283, 0.1582, 0.5803, 0.08029, 0.5803, 0.08029, 0.5283, 0.1582, 0.51, 0.25, 0.5283, 0.1582, 0.5283, 0.1582, 0.51, 0.25, 0.5283, 0.3418, 0.51, 0.25, 0.51, 0.25, 0.5283, 0.3418, 0.5803, 0.4197, 0.5283, 0.3418, 0.5283, 0.3418, 0.5803, 0.4197, 0.6582, 0.4717, 0.5803, 0.4197, 0.5803, 0.4197, 0.6582, 0.4717, 0.75, 0.49, 0.6582, 0.4717, 0.6582, 0.4717, 0.75, 0.49, 1.0, 0.5, 0.9375, 0.5, 0.9375, 1.0, 1.0, 1.0, 0.9375, 0.5, 0.875, 0.5, 0.875, 1.0, 0.9375, 1.0, 0.875, 0.5, 0.8125, 0.5, 0.8125, 1.0, 0.875, 1.0, 0.8125, 0.5, 0.75, 0.5, 0.75, 1.0, 0.8125, 1.0, 0.75, 0.5, 0.6875, 0.5, 0.6875, 1.0, 0.75, 1.0, 0.6875, 0.5, 0.625, 0.5, 0.625, 1.0, 0.6875, 1.0, 0.625, 0.5, 0.5625, 0.5, 0.5625, 1.0, 0.625, 1.0, 0.5625, 0.5, 0.5, 0.5, 0.5, 1.0, 0.5625, 1.0, 0.5, 0.5, 0.4375, 0.5, 0.4375, 1.0, 0.5, 1.0, 0.4375, 0.5, 0.375, 0.5, 0.375, 1.0, 0.4375, 1.0, 0.375, 0.5, 0.3125, 0.5, 0.3125, 1.0, 0.375, 1.0, 0.3125, 0.5, 0.25, 0.5, 0.25, 1.0, 0.3125, 1.0, 0.25, 0.5, 0.1875, 0.5, 0.1875, 1.0, 0.25, 1.0, 0.1875, 0.5, 0.125, 0.5, 0.125, 1.0, 0.1875, 1.0, 0.3418, 0.4717, 0.4197, 0.4197, 0.4717, 0.3418, 0.49, 0.25, 0.4717, 0.1582, 0.4197, 0.08029, 0.3418, 0.02827, 0.25, 0.01, 0.1582, 0.02827, 0.08029, 0.08029, 0.02827, 0.1582, 0.01, 0.25, 0.02827, 0.3418, 0.08029, 0.4197, 0.1582, 0.4717, 0.25, 0.49, 0.125, 0.5, 0.0625, 0.5, 0.0625, 1.0, 0.125, 1.0, 0.0625, 0.5, 0.0, 0.5, 0.0, 1.0, 0.0625, 1.0, 0.875, 0.5, 0.875, 0.5, 0.8125, 0.5, 0.8125, 0.5, 0.75, 0.49, 0.6582, 0.4717, 0.5803, 0.4197, 0.5283, 0.3418, 0.51, 0.25, 0.5283, 0.1582, 0.5803, 0.08029, 0.6582, 0.02827, 0.75, 0.01, 0.8418, 0.02827, 0.9197, 0.08029, 0.9717, 0.1582, 0.99, 0.25, 0.9717, 0.3418, 0.9197, 0.4197, 0.8418, 0.4717, 0.5625, 0.5, 0.5625, 0.5, 0.5, 0.5, 0.5, 0.5, 1.0, 0.5, 1.0, 0.5, 0.9375, 0.5, 0.9375, 0.5, 0.25, 0.5, 0.25, 0.5, 0.1875, 0.5, 0.1875, 0.5, 0.6875, 0.5, 0.6875, 0.5, 0.625, 0.5, 0.625, 0.5, 0.375, 0.5, 0.375, 0.5, 0.3125, 0.5, 0.3125, 0.5, 0.0625, 0.5, 0.0625, 0.5, 0.0, 0.5, 0.0, 0.5, 0.8125, 0.5, 0.8125, 0.5, 0.75, 0.5, 0.75, 0.5, 0.5, 0.5, 0.5, 0.5, 0.4375, 0.5, 0.4375, 0.5, 0.1875, 0.5, 0.1875, 0.5, 0.125, 0.5, 0.125, 0.5, 0.9375, 0.5, 0.9375, 0.5, 0.875, 0.5, 0.875, 0.5, 0.625, 0.5, 0.625, 0.5, 0.5625, 0.5, 0.5625, 0.5, 0.3125, 0.5, 0.3125, 0.5, 0.25, 0.5, 0.25, 0.5, 0.75, 0.5, 0.75, 0.5, 0.6875, 0.5, 0.6875, 0.5, 0.4375, 0.5, 0.4375, 0.5, 0.375, 0.5, 0.375, 0.5, 0.125, 0.5, 0.125, 0.5, 0.0625, 0.5, 0.0625, 0.5, 0.8418, 0.4717, 0.8418, 0.4717, 0.75, 0.49, 0.75, 0.49, 0.9197, 0.4197, 0.9197, 0.4197, 0.8418, 0.4717, 0.8418, 0.4717, 0.9717, 0.3418, 0.9717, 0.3418, 0.9197, 0.4197, 0.9197, 0.4197, 0.99, 0.25, 0.99, 0.25, 0.9717, 0.3418, 0.9717, 0.3418, 0.9717, 0.1582, 0.9717, 0.1582, 0.99, 0.25, 0.99, 0.25, 0.9197, 0.08029, 0.9197, 0.08029, 0.9717, 0.1582, 0.9717, 0.1582, 0.8418, 0.02827, 0.8418, 0.02827, 0.9197, 0.08029, 0.9197, 0.08029, 0.75, 0.01, 0.75, 0.01, 0.8418, 0.02827, 0.8418, 0.02827, 0.6582, 0.02827, 0.6582, 0.02827, 0.75, 0.01, 0.75, 0.01, 0.5803, 0.08029, 0.5803, 0.08029, 0.6582, 0.02827, 0.6582, 0.02827, 0.5283, 0.1582, 0.5283, 0.1582, 0.5803, 0.08029, 0.5803, 0.08029, 0.51, 0.25, 0.51, 0.25, 0.5283, 0.1582, 0.5283, 0.1582, 0.5283, 0.3418, 0.5283, 0.3418, 0.51, 0.25, 0.51, 0.25, 0.5803, 0.4197, 0.5803, 0.4197, 0.5283, 0.3418, 0.5283, 0.3418, 0.6582, 0.4717, 0.6582, 0.4717, 0.5803, 0.4197, 0.5803, 0.4197, 0.75, 0.49, 0.75, 0.49, 0.6582, 0.4717, 0.6582, 0.4717, 0.4783, 0.3242, 0.4492, 0.2347, 0.4201, 0.1453, 0.3911, 0.05584, 0.297, 0.05584, 0.203, 0.05584, 0.1089, 0.05584, 0.07987, 0.1453, 0.05081, 0.2347, 0.02175, 0.3242, 0.09783, 0.3794, 0.1739, 0.4347, 0.25, 0.49, 0.3261, 0.4347, 0.4022, 0.3794, 0.75, 0.49, 0.6739, 0.4347, 0.5978, 0.3794, 0.5217, 0.3242, 0.5508, 0.2347, 0.5799, 0.1453, 0.6089, 0.05584, 0.703, 0.05584, 0.797, 0.05584, 0.8911, 0.05584, 0.9201, 0.1453, 0.9492, 0.2347, 0.9783, 0.3242, 0.9022, 0.3794, 0.8261, 0.4347, 0.8667, 0.5, 0.8, 0.5, 0.8, 1.0, 0.8667, 1.0, 1.0, 1.0, 1.0, 0.5, 1.0, 0.5, 1.0, 1.0, 0.9333, 1.0, 1.0, 1.0, 1.0, 1.0, 0.9333, 1.0, 0.8, 0.5, 0.8, 1.0, 0.8, 1.0, 0.8, 0.5, 0.8667, 0.5, 0.8, 0.5, 0.8, 0.5, 0.8667, 0.5, 0.6667, 0.5, 0.6, 0.5, 0.6, 1.0, 0.6667, 1.0, 0.8, 1.0, 0.8, 0.5, 0.8, 0.5, 0.8, 1.0, 0.7333, 1.0, 0.8, 1.0, 0.8, 1.0, 0.7333, 1.0, 0.6, 0.5, 0.6, 1.0, 0.6, 1.0, 0.6, 0.5, 0.6667, 0.5, 0.6, 0.5, 0.6, 0.5, 0.6667, 0.5, 0.4667, 0.5, 0.4, 0.5, 0.4, 1.0, 0.4667, 1.0, 0.6, 1.0, 0.6, 0.5, 0.6, 0.5, 0.6, 1.0, 0.5333, 1.0, 0.6, 1.0, 0.6, 1.0, 0.5333, 1.0, 0.4, 0.5, 0.4, 1.0, 0.4, 1.0, 0.4, 0.5, 0.4667, 0.5, 0.4, 0.5, 0.4, 0.5, 0.4667, 0.5, 0.2667, 0.5, 0.2, 0.5, 0.2, 1.0, 0.2667, 1.0, 0.4, 1.0, 0.4, 0.5, 0.4, 0.5, 0.4, 1.0, 0.3333, 1.0, 0.4, 1.0, 0.4, 1.0, 0.3333, 1.0, 0.2, 0.5, 0.2, 1.0, 0.2, 1.0, 0.2, 0.5, 0.2667, 0.5, 0.2, 0.5, 0.2, 0.5, 0.2667, 0.5, 0.06667, 0.5, 2.98e-08, 0.5, 2.98e-08, 1.0, 0.06667, 1.0, 0.2, 1.0, 0.2, 0.5, 0.2, 0.5, 0.2, 1.0, 0.1333, 1.0, 0.2, 1.0, 0.2, 1.0, 0.1333, 1.0, 2.98e-08, 0.5, 2.98e-08, 1.0, 2.98e-08, 1.0, 2.98e-08, 0.5, 0.06667, 0.5, 2.98e-08, 0.5, 2.98e-08, 0.5, 0.06667, 0.5, 0.6, 0.5, 0.5333, 0.5, 0.5333, 0.5, 0.6, 0.5, 0.5333, 0.5, 0.4667, 0.5, 0.4667, 0.5, 0.5333, 0.5, 0.4, 1.0, 0.4667, 1.0, 0.4667, 1.0, 0.4, 1.0, 0.4667, 1.0, 0.5333, 1.0, 0.5333, 1.0, 0.4667, 1.0, 0.6, 0.5, 0.5333, 0.5, 0.5333, 1.0, 0.6, 1.0, 0.5333, 0.5, 0.4667, 0.5, 0.4667, 1.0, 0.5333, 1.0, 0.8, 0.5, 0.7333, 0.5, 0.7333, 0.5, 0.8, 0.5, 0.7333, 0.5, 0.6667, 0.5, 0.6667, 0.5, 0.7333, 0.5, 0.6, 1.0, 0.6667, 1.0, 0.6667, 1.0, 0.6, 1.0, 0.6667, 1.0, 0.7333, 1.0, 0.7333, 1.0, 0.6667, 1.0, 0.8, 0.5, 0.7333, 0.5, 0.7333, 1.0, 0.8, 1.0, 0.7333, 0.5, 0.6667, 0.5, 0.6667, 1.0, 0.7333, 1.0, 1.0, 0.5, 0.9333, 0.5, 0.9333, 0.5, 1.0, 0.5, 0.9333, 0.5, 0.8667, 0.5, 0.8667, 0.5, 0.9333, 0.5, 0.8, 1.0, 0.8667, 1.0, 0.8667, 1.0, 0.8, 1.0, 0.8667, 1.0, 0.9333, 1.0, 0.9333, 1.0, 0.8667, 1.0, 1.0, 0.5, 0.9333, 0.5, 0.9333, 1.0, 1.0, 1.0, 0.9333, 0.5, 0.8667, 0.5, 0.8667, 1.0, 0.9333, 1.0, 0.2, 0.5, 0.1333, 0.5, 0.1333, 0.5, 0.2, 0.5, 0.1333, 0.5, 0.06667, 0.5, 0.06667, 0.5, 0.1333, 0.5, 2.98e-08, 1.0, 0.06667, 1.0, 0.06667, 1.0, 2.98e-08, 1.0, 0.06667, 1.0, 0.1333, 1.0, 0.1333, 1.0, 0.06667, 1.0, 0.2, 0.5, 0.1333, 0.5, 0.1333, 1.0, 0.2, 1.0, 0.1333, 0.5, 0.06667, 0.5, 0.06667, 1.0, 0.1333, 1.0, 0.4, 0.5, 0.3333, 0.5, 0.3333, 0.5, 0.4, 0.5, 0.3333, 0.5, 0.2667, 0.5, 0.2667, 0.5, 0.3333, 0.5, 0.2, 1.0, 0.2667, 1.0, 0.2667, 1.0, 0.2, 1.0, 0.2667, 1.0, 0.3333, 1.0, 0.3333, 1.0, 0.2667, 1.0, 0.4, 0.5, 0.3333, 0.5, 0.3333, 1.0, 0.4, 1.0, 0.3333, 0.5, 0.2667, 0.5, 0.2667, 1.0, 0.3333, 1.0])
me_cylinder_001.materials.append(mat_tv_gray)
me_cylinder_001.materials.append(mat_tv_black)
me_cylinder_001.update()
me_cube_001 = bpy.data.meshes.new('Cube.001')
me_cube_001.from_pydata([(-0.01018, 1.659, -21.76), (-0.01018, 1.506, -12.76), (0.4246, 1.512, -13.12), (0.7332, 1.529, -14.11), (0.9209, 1.551, -15.39), (0.9534, 1.579, -17.07), (0.9172, 1.603, -18.47), (0.6878, 1.633, -20.26), (0.355, 1.649, -21.22), (-0.01018, 1.44, -21.86), (-0.01018, 1.287, -12.86), (0.4246, 1.293, -13.22), (0.7332, 1.31, -14.21), (0.9209, 1.332, -15.49), (0.9534, 1.36, -17.18), (0.9172, 1.384, -18.57), (0.6878, 1.414, -20.37), (0.355, 1.43, -21.32), (-0.445, 1.512, -13.12), (-0.7536, 1.529, -14.11), (-0.9413, 1.551, -15.39), (-0.9737, 1.579, -17.07), (-0.9376, 1.603, -18.47), (-0.7081, 1.633, -20.26), (-0.3753, 1.649, -21.22), (-0.445, 1.293, -13.22), (-0.7536, 1.31, -14.21), (-0.9413, 1.332, -15.49), (-0.9737, 1.36, -17.18), (-0.9376, 1.384, -18.57), (-0.7081, 1.414, -20.37), (-0.3753, 1.43, -21.32), (-1.067, -1.039, -8.729), (-0.9469, 0.8191, -8.729), (1.077, -1.039, -8.729), (0.9564, 0.8191, -8.729), (0.3381, 1.12, -8.729), (-0.3286, 1.12, -8.729), (-0.3286, -1.264, -8.729), (0.3381, -1.264, -8.729), (-0.6619, 1.013, -8.729), (-0.6619, -1.212, -8.729), (0.6714, -1.212, -8.729), (0.6714, 1.013, -8.729), (0.004753, 1.153, -8.729), (0.004753, -1.264, -8.729), (-0.9955, 0.8655, -10.14), (-1.044, -1.087, -10.36), (-0.696, 1.07, -10.13), (1.054, -1.087, -10.36), (1.005, 0.8655, -10.16), (0.7055, -1.27, -10.33), (0.7055, 1.07, -10.13), (0.3551, 1.182, -10.1), (0.004753, 1.216, -10.05), (-0.3456, 1.182, -10.1), (-0.696, -1.27, -10.33), (-0.3456, -1.324, -10.15), (0.004753, -1.324, -10.36), (0.3551, -1.324, -10.15), (0.004753, 1.299, -9.542), (0.3772, 1.262, -9.542), (0.7496, 1.142, -9.542), (-1.012, 0.8629, -9.542), (-0.74, 1.142, -9.542), (-0.3676, 1.262, -9.542), (1.152, -1.15, -9.542), (1.022, 0.8629, -9.542), (-1.143, -1.15, -9.542), (0.3772, -1.402, -9.542), (0.7496, -1.344, -9.542), (-0.74, -1.344, -9.542), (-0.3676, -1.402, -9.542), (0.004753, -1.402, -9.542), (-1.007, -0.1097, -8.729), (1.016, -0.1097, -8.729), (-1.059, -0.1108, -9.974), (1.068, -0.1108, -10.16), (-0.3456, -0.07094, -10.23), (0.3551, -0.07094, -10.23), (-0.696, -0.1, -10.36), (0.7055, -0.1, -10.36), (0.004753, -0.05373, -10.04), (-1.13, -0.1123, -9.542), (1.139, -0.1123, -9.542), (-1.067, -1.039, -8.729), (-0.8497, -0.9268, -7.588), (-0.9469, 0.8191, -8.729), (-0.7489, 0.7203, -7.588), (1.077, -1.039, -8.729), (0.8592, -0.9268, -7.588), (0.9564, 0.8191, -8.729), (0.7584, 0.7203, -7.588), (0.3381, 1.12, -8.729), (-0.3286, 1.12, -8.729), (-0.29, 0.956, -7.588), (0.2995, 0.956, -7.588), (-0.3286, -1.264, -8.729), (0.3381, -1.264, -8.729), (0.312, -1.1, -7.588), (-0.3025, -1.1, -7.588), (-0.6619, 1.013, -8.729), (-0.5946, -1.055, -7.588), (-0.5765, 0.8641, -7.588), (-0.6619, -1.212, -8.729), (0.586, 0.8641, -7.588), (0.6714, -1.212, -8.729), (0.6714, 1.013, -8.729), (0.6041, -1.055, -7.588), (0.004753, 1.153, -8.729), (0.004753, 0.985, -7.588), (0.004753, -1.264, -8.729), (0.004753, -1.1, -7.588), (-0.9523, -0.986, -7.818), (-0.845, 0.7689, -7.818), (0.6345, 0.9524, -7.818), (0.8545, 0.7689, -7.818), (0.9618, -0.986, -7.818), (-0.625, -1.15, -7.818), (-0.625, 0.9524, -7.818), (-0.3101, 1.053, -7.818), (0.004753, 1.084, -7.818), (0.3196, 1.053, -7.818), (0.6345, -1.15, -7.818), (0.3196, -1.199, -7.818), (0.004753, -1.199, -7.818), (-0.3101, -1.199, -7.818), (-1.007, -0.1097, -8.729), (-0.8986, -0.1085, -7.818), (1.016, -0.1097, -8.729), (0.9081, -0.1085, -7.818), (0.3057, -0.07194, -7.588), (-0.2962, -0.07194, -7.588), (-0.5855, -0.09527, -7.588), (0.595, -0.09527, -7.588), (0.004753, -0.05746, -7.588), (-0.7993, -0.1033, -7.588), (0.8088, -0.1033, -7.588), (-0.1865, 0.2829, -7.821), (-0.1865, 0.2688, -8.329), (-0.1865, 1.296, -7.961), (-0.1865, 1.281, -8.8), (0.198, 0.2829, -7.821), (0.198, 0.2688, -8.329), (0.198, 1.296, -7.961), (0.198, 1.281, -8.8), (-0.1865, 1.296, -7.961), (-0.1865, 1.281, -8.8), (0.198, 1.296, -7.961), (0.198, 1.281, -8.8), (-0.1783, 1.413, -8.134), (-0.1783, 1.36, -8.889), (0.1898, 1.413, -8.134), (0.1898, 1.36, -8.889), (-0.1783, 1.512, -8.413), (-0.1783, 1.422, -9.066), (0.1898, 1.512, -8.413), (0.1898, 1.422, -9.066), (-0.1783, 1.593, -8.821), (-0.1783, 1.473, -9.324), (0.1898, 1.593, -8.821), (0.1898, 1.473, -9.324), (-0.1783, 1.651, -9.329), (-0.1783, 1.51, -9.644), (0.1898, 1.651, -9.329), (0.1898, 1.51, -9.644), (-0.1865, 1.689, -9.94), (-0.1865, 1.53, -10.05), (0.198, 1.689, -9.94), (0.198, 1.53, -10.05), (-0.1919, 1.679, -10.84), (-0.1919, 1.54, -10.84), (0.2034, 1.679, -10.84), (0.2034, 1.54, -10.84), (-0.1865, 1.354, -8.886), (-0.1865, 1.41, -8.097), (0.198, 1.41, -8.097), (0.198, 1.354, -8.886), (-0.1865, 1.419, -9.071), (-0.1865, 1.513, -8.389), (0.198, 1.513, -8.389), (0.198, 1.419, -9.071), (-0.1865, 1.473, -9.34), (-0.1865, 1.598, -8.815), (0.198, 1.598, -8.815), (0.198, 1.473, -9.34), (-0.1865, 1.51, -9.675), (-0.1865, 1.658, -9.345), (0.198, 1.658, -9.345), (0.198, 1.51, -9.675), (-0.1919, 1.542, -16.19), (-0.1919, 1.68, -16.19), (0.2034, 1.68, -16.19), (0.2034, 1.542, -16.19), (0.2151, 1.541, -12.32), (0.2151, 1.541, -13.8), (-0.2036, 1.541, -13.8), (-0.2036, 1.541, -12.32), (-0.2036, 1.68, -13.8), (-0.2036, 1.679, -12.32), (0.2151, 1.679, -12.32), (0.2151, 1.68, -13.8), (0.005753, 1.296, -7.961), (0.005753, 1.281, -8.8), (0.005753, 1.41, -8.097), (0.005753, 1.354, -8.886), (0.005753, 1.513, -8.389), (0.005753, 1.419, -9.071), (0.005753, 1.598, -8.815), (0.005753, 1.473, -9.34), (0.005753, 1.658, -9.345), (0.005753, 1.51, -9.675), (0.005753, 1.689, -9.94), (0.005753, 1.53, -10.05), (0.005753, 1.703, -10.84), (0.005753, 1.54, -10.84), (0.005753, 1.413, -8.134), (0.005753, 1.36, -8.889), (0.005753, 1.512, -8.413), (0.005753, 1.422, -9.066), (0.005753, 1.593, -8.821), (0.005753, 1.473, -9.324), (0.005753, 1.651, -9.329), (0.005753, 1.51, -9.644), (0.005753, 1.705, -16.19), (0.005753, 1.542, -16.19), (0.005753, 1.703, -12.32), (0.005753, 1.704, -13.8), (0.005753, 1.541, -12.32), (0.005753, 1.541, -13.8), (-0.3633, 1.542, -16.36), (-0.3633, 1.68, -16.35), (0.005753, 1.705, -16.35), (0.005753, 1.542, -16.36), (0.3748, 1.542, -16.36), (0.3748, 1.68, -16.35), (-0.3633, 1.542, -17.35), (-0.3633, 1.68, -17.35), (0.005753, 1.705, -17.35), (0.005753, 1.542, -17.35), (0.3748, 1.542, -17.35), (0.3748, 1.68, -17.35), (-0.01018, 1.659, -21.76), (-0.01018, 1.506, -12.76), (0.4246, 1.512, -13.12), (0.7332, 1.529, -14.11), (0.9209, 1.551, -15.39), (0.9534, 1.579, -17.07), (0.9172, 1.603, -18.47), (0.6878, 1.633, -20.26), (0.355, 1.649, -21.22), (-0.01018, 1.44, -21.86), (-0.01018, 1.287, -12.86), (0.4246, 1.293, -13.22), (0.7332, 1.31, -14.21), (0.9209, 1.332, -15.49), (0.9534, 1.36, -17.18), (0.9172, 1.384, -18.57), (0.6878, 1.414, -20.37), (0.355, 1.43, -21.32), (-0.01018, 1.437, -21.69), (-0.01018, 1.29, -13.02), (0.4293, 1.296, -13.37), (0.7265, 1.312, -14.32), (0.9073, 1.333, -15.56), (0.9385, 1.36, -17.18), (0.9037, 1.383, -18.52), (0.6827, 1.412, -20.25), (0.3623, 1.428, -21.17), (-0.01018, 1.326, -21.74), (-0.01018, 1.179, -13.08), (0.4293, 1.185, -13.42), (0.7265, 1.201, -14.38), (0.9073, 1.222, -15.61), (0.9385, 1.249, -17.23), (0.9037, 1.272, -18.58), (0.6827, 1.301, -20.3), (0.3623, 1.317, -21.22), (-0.01018, 1.209, -20.32), (-0.01018, 1.111, -14.51), (0.4674, 1.115, -14.74), (0.6718, 1.125, -15.38), (0.7961, 1.139, -16.21), (0.8176, 1.158, -17.29), (0.7937, 1.173, -18.19), (0.6417, 1.193, -19.35), (0.4213, 1.203, -19.96), (-0.01018, 1.132, -19.43), (-0.01018, 1.063, -15.4), (0.4804, 1.066, -15.56), (0.6222, 1.074, -16.01), (0.7085, 1.083, -16.58), (0.7234, 1.096, -17.33), (0.7068, 1.107, -17.96), (0.6014, 1.12, -18.76), (0.4484, 1.128, -19.19), (-0.445, 1.512, -13.12), (-0.7536, 1.529, -14.11), (-0.9413, 1.551, -15.39), (-0.9737, 1.579, -17.07), (-0.9376, 1.603, -18.47), (-0.7081, 1.633, -20.26), (-0.3753, 1.649, -21.22), (-0.445, 1.293, -13.22), (-0.7536, 1.31, -14.21), (-0.9413, 1.332, -15.49), (-0.9737, 1.36, -17.18), (-0.9376, 1.384, -18.57), (-0.7081, 1.414, -20.37), (-0.3753, 1.43, -21.32), (-0.4497, 1.296, -13.37), (-0.7469, 1.312, -14.32), (-0.9276, 1.333, -15.56), (-0.9589, 1.36, -17.18), (-0.9241, 1.383, -18.52), (-0.7031, 1.412, -20.25), (-0.3827, 1.428, -21.17), (-0.4497, 1.185, -13.42), (-0.7469, 1.201, -14.38), (-0.9276, 1.222, -15.61), (-0.9589, 1.249, -17.23), (-0.9241, 1.272, -18.58), (-0.7031, 1.301, -20.3), (-0.3827, 1.317, -21.22), (-0.4878, 1.115, -14.74), (-0.6922, 1.125, -15.38), (-0.8165, 1.139, -16.21), (-0.838, 1.158, -17.29), (-0.8141, 1.173, -18.19), (-0.6621, 1.193, -19.35), (-0.4416, 1.203, -19.96), (-0.5008, 1.066, -15.56), (-0.6426, 1.074, -16.01), (-0.7288, 1.083, -16.58), (-0.7438, 1.096, -17.33), (-0.7272, 1.107, -17.96), (-0.6217, 1.12, -18.76), (-0.4688, 1.128, -19.19), (0.004061, 0.233, -3.381), (0.004061, 0.1411, -8.029), (0.07445, 0.2157, -3.381), (0.04602, 0.1308, -8.029), (0.1341, 0.1664, -3.381), (0.08159, 0.1014, -8.029), (0.174, 0.09262, -3.381), (0.1054, 0.05748, -8.029), (0.188, 0.005624, -3.381), (0.1137, 0.005624, -8.029), (0.174, -0.08137, -3.381), (0.1054, -0.04623, -8.029), (0.1341, -0.1551, -3.381), (0.08159, -0.0902, -8.029), (0.07445, -0.2044, -3.381), (0.04602, -0.1196, -8.029), (0.004061, -0.2217, -3.381), (0.004061, -0.1299, -8.029), (-0.06633, -0.2044, -3.381), (-0.0379, -0.1196, -8.029), (-0.126, -0.1551, -3.381), (-0.07347, -0.0902, -8.029), (-0.1659, -0.08137, -3.381), (-0.09724, -0.04623, -8.029), (-0.1799, 0.005624, -3.381), (-0.1056, 0.005624, -8.029), (-0.1659, 0.09262, -3.381), (-0.09724, 0.05748, -8.029), (-0.126, 0.1664, -3.381), (-0.07347, 0.1014, -8.029), (-0.06633, 0.2157, -3.381), (-0.0379, 0.1308, -8.029), (0.07445, 0.2157, -7.78), (0.004061, 0.233, -7.78), (0.1341, 0.1664, -7.78), (0.174, 0.09262, -7.78), (0.188, 0.005624, -7.78), (0.174, -0.08137, -7.78), (0.1341, -0.1551, -7.78), (0.07445, -0.2044, -7.78), (0.004061, -0.2217, -7.78), (-0.06633, -0.2044, -7.78), (-0.126, -0.1551, -7.78), (-0.1659, -0.08137, -7.78), (-0.1799, 0.005624, -7.78), (-0.1659, 0.09262, -7.78), (-0.126, 0.1664, -7.78), (-0.06633, 0.2157, -7.78)], [], [(8, 7, 16, 17), (6, 5, 14, 15), (4, 3, 12, 13), (2, 1, 10, 11), (0, 8, 17, 9), (7, 6, 15, 16), (5, 4, 13, 14), (3, 2, 11, 12), (24, 31, 30, 23), (22, 29, 28, 21), (20, 27, 26, 19), (18, 25, 10, 1), (0, 9, 31, 24), (23, 30, 29, 22), (21, 28, 27, 20), (19, 26, 25, 18), (60, 61, 53, 54), (84, 66, 49, 77), (64, 65, 55, 48), (65, 60, 54, 55), (61, 62, 52, 53), (63, 64, 48, 46), (81, 77, 49, 51), (80, 78, 57, 56), (82, 79, 59, 58), (76, 80, 56, 47), (79, 81, 51, 59), (78, 82, 58, 57), (83, 63, 46, 76), (70, 69, 59, 51), (62, 67, 50, 52), (72, 71, 56, 57), (71, 68, 47, 56), (73, 72, 57, 58), (69, 73, 58, 59), (66, 70, 51, 49), (34, 42, 70, 66), (39, 45, 73, 69), (45, 38, 72, 73), (41, 32, 68, 71), (38, 41, 71, 72), (43, 35, 67, 62), (42, 39, 69, 70), (74, 33, 63, 83), (33, 40, 64, 63), (36, 43, 62, 61), (37, 44, 60, 65), (40, 37, 65, 64), (75, 34, 66, 84), (44, 36, 61, 60), (35, 75, 84, 67), (32, 74, 83, 68), (68, 83, 76, 47), (55, 54, 82, 78), (53, 52, 81, 79), (46, 48, 80, 76), (54, 53, 79, 82), (48, 55, 78, 80), (52, 50, 77, 81), (67, 84, 77, 50), (127, 128, 114, 87), (107, 115, 116, 91), (129, 130, 117, 89), (104, 118, 113, 85), (133, 136, 86, 102), (134, 131, 99, 108), (135, 132, 100, 112), (106, 123, 124, 98), (111, 125, 126, 97), (101, 119, 120, 94), (109, 121, 122, 93), (87, 114, 119, 101), (132, 133, 102, 100), (97, 126, 118, 104), (89, 117, 123, 106), (137, 134, 108, 90), (93, 122, 115, 107), (94, 120, 121, 109), (98, 124, 125, 111), (131, 135, 112, 99), (136, 88, 114, 128), (105, 92, 116, 115), (137, 90, 117, 130), (102, 86, 113, 118), (103, 95, 120, 119), (110, 96, 122, 121), (108, 99, 124, 123), (112, 100, 126, 125), (100, 102, 118, 126), (88, 103, 119, 114), (96, 105, 115, 122), (90, 108, 123, 117), (95, 110, 121, 120), (99, 112, 125, 124), (92, 137, 130, 116), (86, 136, 128, 113), (96, 110, 135, 131), (92, 105, 134, 137), (95, 103, 133, 132), (110, 95, 132, 135), (105, 96, 131, 134), (103, 88, 136, 133), (91, 116, 130, 129), (85, 113, 128, 127), (138, 140, 141, 139), (144, 142, 143, 145), (142, 138, 139, 143), (140, 138, 142, 144), (145, 143, 139, 141), (202, 203, 149, 148), (217, 219, 157, 153), (203, 205, 177, 149), (146, 175, 174, 147), (149, 177, 176, 148), (202, 204, 175, 146), (181, 185, 184, 180), (150, 154, 155, 151), (153, 157, 156, 152), (216, 218, 154, 150), (221, 223, 165, 161), (206, 208, 183, 179), (207, 209, 185, 181), (179, 183, 182, 178), (187, 166, 167, 186), (158, 162, 163, 159), (161, 165, 164, 160), (220, 222, 162, 158), (169, 173, 172, 168), (189, 169, 168, 188), (210, 212, 166, 187), (211, 213, 169, 189), (229, 225, 193, 195), (212, 214, 170, 166), (213, 215, 173, 169), (166, 170, 171, 167), (151, 174, 175, 150), (216, 204, 176, 152), (217, 205, 174, 151), (152, 176, 177, 153), (154, 179, 178, 155), (218, 206, 179, 154), (219, 207, 181, 157), (157, 181, 180, 156), (159, 182, 183, 158), (220, 208, 184, 160), (221, 209, 182, 159), (160, 184, 185, 161), (162, 187, 186, 163), (222, 210, 187, 162), (223, 211, 189, 165), (165, 189, 188, 164), (193, 234, 235, 192), (198, 191, 190, 196), (195, 193, 192, 201), (227, 224, 191, 198), (214, 226, 199, 170), (226, 227, 198, 199), (173, 194, 200, 172), (194, 195, 201, 200), (170, 199, 197, 171), (199, 198, 196, 197), (215, 228, 194, 173), (228, 229, 195, 194), (197, 196, 229, 228), (171, 197, 228, 215), (200, 201, 227, 226), (172, 200, 226, 214), (201, 192, 224, 227), (190, 230, 233, 225), (163, 186, 211, 223), (164, 188, 210, 222), (161, 185, 209, 221), (158, 183, 208, 220), (155, 178, 207, 219), (156, 180, 206, 218), (153, 177, 205, 217), (150, 175, 204, 216), (167, 171, 215, 213), (168, 172, 214, 212), (196, 190, 225, 229), (186, 167, 213, 211), (188, 168, 212, 210), (160, 164, 222, 220), (178, 182, 209, 207), (180, 184, 208, 206), (159, 163, 223, 221), (152, 156, 218, 216), (148, 176, 204, 202), (147, 174, 205, 203), (151, 155, 219, 217), (146, 147, 203, 202), (231, 237, 236, 230), (233, 239, 240, 234), (224, 232, 231, 191), (192, 235, 232, 224), (225, 233, 234, 193), (191, 231, 230, 190), (238, 241, 240, 239), (237, 238, 239, 236), (230, 236, 239, 233), (234, 240, 241, 235), (232, 238, 237, 231), (235, 241, 238, 232), (251, 259, 268, 260), (258, 257, 266, 267), (256, 255, 264, 265), (254, 253, 262, 263), (259, 258, 267, 268), (257, 256, 265, 266), (255, 254, 263, 264), (253, 252, 261, 262), (265, 264, 273, 274), (263, 262, 271, 272), (268, 267, 276, 277), (266, 265, 274, 275), (264, 263, 272, 273), (262, 261, 270, 271), (260, 268, 277, 269), (267, 266, 275, 276), (277, 276, 285, 286), (275, 274, 283, 284), (273, 272, 281, 282), (271, 270, 279, 280), (269, 277, 286, 278), (276, 275, 284, 285), (274, 273, 282, 283), (272, 271, 280, 281), (286, 285, 294, 295), (284, 283, 292, 293), (282, 281, 290, 291), (280, 279, 288, 289), (278, 286, 295, 287), (285, 284, 293, 294), (283, 282, 291, 292), (281, 280, 289, 290), (289, 288, 287, 295, 294, 293, 292, 291, 290), (251, 260, 316, 309), (308, 315, 314, 307), (306, 313, 312, 305), (304, 311, 310, 303), (309, 316, 315, 308), (307, 314, 313, 306), (305, 312, 311, 304), (303, 310, 261, 252), (313, 320, 319, 312), (311, 318, 317, 310), (316, 323, 322, 315), (314, 321, 320, 313), (312, 319, 318, 311), (310, 317, 270, 261), (260, 269, 323, 316), (315, 322, 321, 314), (323, 330, 329, 322), (321, 328, 327, 320), (319, 326, 325, 318), (317, 324, 279, 270), (269, 278, 330, 323), (322, 329, 328, 321), (320, 327, 326, 319), (318, 325, 324, 317), (330, 337, 336, 329), (328, 335, 334, 327), (326, 333, 332, 325), (324, 331, 288, 279), (278, 287, 337, 330), (329, 336, 335, 328), (327, 334, 333, 326), (325, 332, 331, 324), (331, 332, 333, 334, 335, 336, 337, 287, 288), (243, 244, 245, 246, 247, 248, 249, 250, 242, 302, 301, 300, 299, 298, 297, 296), (338, 340, 370, 371), (340, 342, 372, 370), (342, 344, 373, 372), (344, 346, 374, 373), (346, 348, 375, 374), (348, 350, 376, 375), (350, 352, 377, 376), (352, 354, 378, 377), (354, 356, 379, 378), (356, 358, 380, 379), (358, 360, 381, 380), (360, 362, 382, 381), (362, 364, 383, 382), (364, 366, 384, 383), (341, 343, 345, 347, 349, 351, 353, 355, 357, 359, 361, 363, 365, 367, 369, 339), (366, 368, 385, 384), (368, 338, 371, 385), (338, 368, 366, 364, 362, 360, 358, 356, 354, 352, 350, 348, 346, 344, 342, 340), (339, 371, 370, 341), (341, 370, 372, 343), (343, 372, 373, 345), (345, 373, 374, 347), (347, 374, 375, 349), (349, 375, 376, 351), (351, 376, 377, 353), (353, 377, 378, 355), (355, 378, 379, 357), (357, 379, 380, 359), (359, 380, 381, 361), (361, 381, 382, 363), (363, 382, 383, 365), (365, 383, 384, 367), (367, 384, 385, 369), (369, 385, 371, 339)])
me_cube_001.polygons.foreach_set('use_smooth', [0, 0, 0, 0, 0, 0, 0, 0, 0, 0, 0, 0, 0, 0, 0, 0, 1, 1, 1, 1, 1, 1, 1, 1, 1, 1, 1, 1, 1, 1, 1, 1, 1, 1, 1, 1, 1, 1, 1, 1, 1, 1, 1, 1, 1, 1, 1, 1, 1, 1, 1, 1, 1, 1, 1, 1, 1, 1, 1, 1, 0, 0, 0, 0, 0, 0, 0, 0, 0, 0, 0, 0, 0, 0, 0, 0, 0, 0, 0, 0, 0, 0, 0, 0, 0, 0, 0, 0, 0, 0, 0, 0, 0, 0, 0, 0, 0, 0, 0, 0, 0, 0, 0, 0, 0, 0, 0, 0, 0, 0, 0, 0, 0, 0, 0, 0, 0, 0, 0, 0, 0, 0, 0, 0, 0, 0, 0, 0, 0, 0, 0, 0, 0, 0, 0, 0, 0, 0, 0, 0, 0, 0, 0, 0, 0, 0, 0, 0, 0, 0, 0, 0, 0, 0, 0, 0, 0, 0, 0, 0, 0, 0, 0, 0, 0, 0, 0, 0, 0, 0, 0, 0, 0, 0, 0, 0, 0, 0, 0, 0, 0, 0, 0, 0, 0, 0, 0, 0, 0, 0, 0, 0, 0, 0, 0, 0, 0, 0, 0, 0, 0, 0, 0, 1, 1, 1, 1, 1, 1, 1, 1, 1, 1, 1, 1, 1, 1, 1, 1, 1, 1, 1, 1, 1, 1, 1, 1, 1, 1, 1, 1, 1, 1, 1, 1, 1, 1, 1, 1, 1, 1, 1, 1, 1, 1, 1, 1, 1, 1, 1, 1, 1, 1, 1, 1, 1, 1, 1, 1, 1, 1, 1, 1, 1, 1, 1, 1, 1, 1, 1, 0, 0, 0, 0, 0, 0, 0, 0, 0, 0, 0, 0, 0, 0, 0, 0, 0, 0, 0, 0, 0, 0, 0, 0, 0, 0, 0, 0, 0, 0, 0, 0, 0, 0])
me_cube_001.polygons.foreach_set('material_index', [1, 1, 1, 1, 1, 1, 1, 1, 1, 1, 1, 1, 1, 1, 1, 1, 1, 1, 1, 1, 1, 1, 1, 1, 1, 1, 1, 1, 1, 1, 1, 1, 1, 1, 1, 1, 1, 1, 1, 1, 1, 1, 1, 1, 1, 1, 1, 1, 1, 1, 1, 1, 1, 1, 1, 1, 1, 1, 1, 1, 0, 0, 0, 0, 0, 0, 0, 0, 0, 0, 0, 0, 0, 0, 0, 0, 0, 0, 0, 0, 0, 0, 0, 0, 0, 0, 0, 0, 0, 0, 0, 0, 0, 0, 0, 0, 0, 0, 0, 0, 0, 0, 0, 0, 0, 0, 0, 0, 0, 0, 0, 0, 0, 0, 0, 0, 0, 0, 0, 0, 0, 0, 0, 0, 0, 0, 0, 0, 0, 0, 0, 0, 0, 0, 0, 0, 0, 0, 0, 0, 0, 0, 0, 0, 0, 0, 0, 0, 0, 0, 0, 0, 0, 0, 0, 0, 0, 0, 0, 0, 0, 0, 0, 0, 0, 0, 0, 0, 0, 0, 0, 0, 0, 0, 0, 0, 0, 0, 0, 0, 0, 0, 0, 0, 0, 0, 0, 0, 0, 0, 0, 0, 0, 0, 0, 0, 0, 0, 0, 0, 0, 0, 0, 0, 0, 0, 0, 0, 0, 0, 0, 0, 0, 0, 0, 0, 0, 0, 0, 0, 0, 0, 0, 0, 0, 0, 0, 0, 0, 0, 0, 0, 0, 0, 0, 0, 0, 0, 0, 0, 0, 0, 0, 0, 0, 0, 0, 0, 0, 0, 0, 0, 0, 0, 0, 0, 0, 0, 0, 0, 0, 0, 0, 0, 0, 0, 0, 0, 0, 0, 0, 0, 0, 0, 0, 0, 0, 0, 0, 0, 0, 0, 0, 0, 0, 0, 0, 0, 0, 0, 0, 0, 0, 0, 0, 0, 0, 0, 0, 0, 0, 0, 0, 0])
_uv = me_cube_001.uv_layers.new(name='UVMap')
_uv.uv.foreach_set('vector', [0.0, 0.0, 0.0, 0.0, 0.0, 0.0, 0.0, 0.0, 0.0, 0.0, 0.0, 0.0, 0.0, 0.0, 0.0, 0.0, 0.0, 0.0, 0.0, 0.0, 0.0, 0.0, 0.0, 0.0, 0.0, 0.0, 0.0, 0.0, 0.0, 0.0, 0.0, 0.0, 0.0, 0.0, 0.0, 0.0, 0.0, 0.0, 0.0, 0.0, 0.0, 0.0, 0.0, 0.0, 0.0, 0.0, 0.0, 0.0, 0.0, 0.0, 0.0, 0.0, 0.0, 0.0, 0.0, 0.0, 0.0, 0.0, 0.0, 0.0, 0.0, 0.0, 0.0, 0.0, 0.0, 0.0, 0.0, 0.0, 0.0, 0.0, 0.0, 0.0, 0.0, 0.0, 0.0, 0.0, 0.0, 0.0, 0.0, 0.0, 0.0, 0.0, 0.0, 0.0, 0.0, 0.0, 0.0, 0.0, 0.0, 0.0, 0.0, 0.0, 0.0, 0.0, 0.0, 0.0, 0.0, 0.0, 0.0, 0.0, 0.0, 0.0, 0.0, 0.0, 0.0, 0.0, 0.0, 0.0, 0.0, 0.0, 0.0, 0.0, 0.0, 0.0, 0.0, 0.0, 0.0, 0.0, 0.0, 0.0, 0.0, 0.0, 0.0, 0.0, 0.0, 0.0, 0.0, 0.0, 0.375, 0.375, 0.375, 0.4167, 0.375, 0.4167, 0.375, 0.375, 0.375, 0.625, 0.375, 0.75, 0.375, 0.75, 0.375, 0.625, 0.375, 0.2917, 0.375, 0.3333, 0.375, 0.3333, 0.375, 0.2917, 0.375, 0.3333, 0.375, 0.375, 0.375, 0.375, 0.375, 0.3333, 0.375, 0.4167, 0.375, 0.4583, 0.375, 0.4583, 0.375, 0.4167, 0.375, 0.25, 0.375, 0.2917, 0.375, 0.2917, 0.375, 0.25, 0.3333, 0.625, 0.375, 0.625, 0.375, 0.75, 0.3333, 0.75, 0.1667, 0.625, 0.2083, 0.625, 0.2083, 0.75, 0.1667, 0.75, 0.25, 0.625, 0.2917, 0.625, 0.2917, 0.75, 0.25, 0.75, 0.125, 0.625, 0.1667, 0.625, 0.1667, 0.75, 0.125, 0.75, 0.2917, 0.625, 0.3333, 0.625, 0.3333, 0.75, 0.2917, 0.75, 0.2083, 0.625, 0.25, 0.625, 0.25, 0.75, 0.2083, 0.75, 0.375, 0.125, 0.375, 0.25, 0.375, 0.25, 0.375, 0.125, 0.375, 0.7917, 0.375, 0.8333, 0.375, 0.8333, 0.375, 0.7917, 0.375, 0.4583, 0.375, 0.5, 0.375, 0.5, 0.375, 0.4583, 0.375, 0.9167, 0.375, 0.9583, 0.375, 0.9583, 0.375, 0.9167, 0.375, 0.9583, 0.375, 1.0, 0.375, 1.0, 0.375, 0.9583, 0.375, 0.875, 0.375, 0.9167, 0.375, 0.9167, 0.375, 0.875, 0.375, 0.8333, 0.375, 0.875, 0.375, 0.875, 0.375, 0.8333, 0.375, 0.75, 0.375, 0.7917, 0.375, 0.7917, 0.375, 0.75, 0.375, 0.75, 0.375, 0.7917, 0.375, 0.7917, 0.375, 0.75, 0.375, 0.8333, 0.375, 0.875, 0.375, 0.875, 0.375, 0.8333, 0.375, 0.875, 0.375, 0.9167, 0.375, 0.9167, 0.375, 0.875, 0.375, 0.9583, 0.375, 1.0, 0.375, 1.0, 0.375, 0.9583, 0.375, 0.9167, 0.375, 0.9583, 0.375, 0.9583, 0.375, 0.9167, 0.375, 0.4583, 0.375, 0.5, 0.375, 0.5, 0.375, 0.4583, 0.375, 0.7917, 0.375, 0.8333, 0.375, 0.8333, 0.375, 0.7917, 0.375, 0.125, 0.375, 0.25, 0.375, 0.25, 0.375, 0.125, 0.375, 0.25, 0.375, 0.2917, 0.375, 0.2917, 0.375, 0.25, 0.375, 0.4167, 0.375, 0.4583, 0.375, 0.4583, 0.375, 0.4167, 0.375, 0.3333, 0.375, 0.375, 0.375, 0.375, 0.375, 0.3333, 0.375, 0.2917, 0.375, 0.3333, 0.375, 0.3333, 0.375, 0.2917, 0.375, 0.625, 0.375, 0.75, 0.375, 0.75, 0.375, 0.625, 0.375, 0.375, 0.375, 0.4167, 0.375, 0.4167, 0.375, 0.375, 0.375, 0.5, 0.375, 0.625, 0.375, 0.625, 0.375, 0.5, 0.375, 0.0, 0.375, 0.125, 0.375, 0.125, 0.375, 0.0, 0.375, 0.0, 0.375, 0.125, 0.375, 0.125, 0.375, 0.0, 0.2083, 0.5, 0.25, 0.5, 0.25, 0.625, 0.2083, 0.625, 0.2917, 0.5, 0.3333, 0.5, 0.3333, 0.625, 0.2917, 0.625, 0.125, 0.5, 0.1667, 0.5, 0.1667, 0.625, 0.125, 0.625, 0.25, 0.5, 0.2917, 0.5, 0.2917, 0.625, 0.25, 0.625, 0.1667, 0.5, 0.2083, 0.5, 0.2083, 0.625, 0.1667, 0.625, 0.3333, 0.5, 0.375, 0.5, 0.375, 0.625, 0.3333, 0.625, 0.375, 0.5, 0.375, 0.625, 0.375, 0.625, 0.375, 0.5, 0.375, 0.125, 0.625, 0.125, 0.625, 0.25, 0.375, 0.25, 0.375, 0.4583, 0.625, 0.4583, 0.625, 0.5, 0.375, 0.5, 0.375, 0.625, 0.625, 0.625, 0.625, 0.75, 0.375, 0.75, 0.375, 0.9583, 0.625, 0.9583, 0.625, 1.0, 0.375, 1.0, 0.8269, 0.6264, 0.8593, 0.6261, 0.8623, 0.7359, 0.8293, 0.7383, 0.6719, 0.6246, 0.7102, 0.6252, 0.7093, 0.739, 0.6707, 0.7371, 0.75, 0.625, 0.7898, 0.625, 0.7907, 0.7389, 0.75, 0.7392, 0.375, 0.7917, 0.625, 0.7917, 0.625, 0.8333, 0.375, 0.8333, 0.375, 0.875, 0.625, 0.875, 0.625, 0.9167, 0.375, 0.9167, 0.375, 0.2917, 0.625, 0.2917, 0.625, 0.3333, 0.375, 0.3333, 0.375, 0.375, 0.625, 0.375, 0.625, 0.4167, 0.375, 0.4167, 0.375, 0.25, 0.625, 0.25, 0.625, 0.2917, 0.375, 0.2917, 0.7898, 0.625, 0.8269, 0.6264, 0.8293, 0.7383, 0.7907, 0.7389, 0.375, 0.9167, 0.625, 0.9167, 0.625, 0.9583, 0.375, 0.9583, 0.375, 0.75, 0.625, 0.75, 0.625, 0.7917, 0.375, 0.7917, 0.6407, 0.6261, 0.6719, 0.6246, 0.6707, 0.7371, 0.6377, 0.7359, 0.375, 0.4167, 0.625, 0.4167, 0.625, 0.4583, 0.375, 0.4583, 0.375, 0.3333, 0.625, 0.3333, 0.625, 0.375, 0.375, 0.375, 0.375, 0.8333, 0.625, 0.8333, 0.625, 0.875, 0.375, 0.875, 0.7102, 0.6252, 0.75, 0.625, 0.75, 0.7392, 0.7093, 0.739, 0.8593, 0.6261, 0.8564, 0.5164, 0.875, 0.5, 0.875, 0.625, 0.6731, 0.5121, 0.6436, 0.5164, 0.625, 0.5, 0.6667, 0.5, 0.6407, 0.6261, 0.6377, 0.7359, 0.625, 0.75, 0.625, 0.625, 0.8293, 0.7383, 0.8623, 0.7359, 0.875, 0.75, 0.8333, 0.75, 0.8244, 0.5146, 0.789, 0.511, 0.7917, 0.5, 0.8333, 0.5, 0.75, 0.5109, 0.711, 0.5114, 0.7083, 0.5, 0.75, 0.5, 0.6707, 0.7371, 0.7093, 0.739, 0.7083, 0.75, 0.6667, 0.75, 0.75, 0.7392, 0.7907, 0.7389, 0.7917, 0.75, 0.75, 0.75, 0.7907, 0.7389, 0.8293, 0.7383, 0.8333, 0.75, 0.7917, 0.75, 0.8564, 0.5164, 0.8244, 0.5146, 0.8333, 0.5, 0.875, 0.5, 0.711, 0.5114, 0.6731, 0.5121, 0.6667, 0.5, 0.7083, 0.5, 0.6377, 0.7359, 0.6707, 0.7371, 0.6667, 0.75, 0.625, 0.75, 0.789, 0.511, 0.75, 0.5109, 0.75, 0.5, 0.7917, 0.5, 0.7093, 0.739, 0.75, 0.7392, 0.75, 0.75, 0.7083, 0.75, 0.6436, 0.5164, 0.6407, 0.6261, 0.625, 0.625, 0.625, 0.5, 0.8623, 0.7359, 0.8593, 0.6261, 0.875, 0.625, 0.875, 0.75, 0.711, 0.5114, 0.75, 0.5109, 0.75, 0.625, 0.7102, 0.6252, 0.6436, 0.5164, 0.6731, 0.5121, 0.6719, 0.6246, 0.6407, 0.6261, 0.789, 0.511, 0.8244, 0.5146, 0.8269, 0.6264, 0.7898, 0.625, 0.75, 0.5109, 0.789, 0.511, 0.7898, 0.625, 0.75, 0.625, 0.6731, 0.5121, 0.711, 0.5114, 0.7102, 0.6252, 0.6719, 0.6246, 0.8244, 0.5146, 0.8564, 0.5164, 0.8593, 0.6261, 0.8269, 0.6264, 0.375, 0.5, 0.625, 0.5, 0.625, 0.625, 0.375, 0.625, 0.375, 0.0, 0.625, 0.0, 0.625, 0.125, 0.375, 0.125, 0.375, 0.0, 0.375, 0.25, 0.625, 0.25, 0.625, 0.0, 0.375, 0.5, 0.375, 0.75, 0.625, 0.75, 0.625, 0.5, 0.375, 0.75, 0.375, 1.0, 0.625, 1.0, 0.625, 0.75, 0.125, 0.5, 0.125, 0.75, 0.375, 0.75, 0.375, 0.5, 0.625, 0.5, 0.625, 0.75, 0.875, 0.75, 0.875, 0.5, 0.375, 0.375, 0.625, 0.375, 0.625, 0.5, 0.375, 0.5, 0.625, 0.375, 0.625, 0.375, 0.625, 0.5, 0.625, 0.5, 0.625, 0.375, 0.625, 0.375, 0.625, 0.5, 0.625, 0.5, 0.375, 0.25, 0.375, 0.25, 0.625, 0.25, 0.625, 0.25, 0.625, 0.5, 0.625, 0.5, 0.375, 0.5, 0.375, 0.5, 0.375, 0.375, 0.375, 0.375, 0.375, 0.25, 0.375, 0.25, 0.625, 0.5, 0.625, 0.5, 0.375, 0.5, 0.375, 0.5, 0.375, 0.25, 0.375, 0.25, 0.625, 0.25, 0.625, 0.25, 0.625, 0.5, 0.625, 0.5, 0.375, 0.5, 0.375, 0.5, 0.375, 0.375, 0.375, 0.375, 0.375, 0.25, 0.375, 0.25, 0.625, 0.375, 0.625, 0.375, 0.625, 0.5, 0.625, 0.5, 0.375, 0.375, 0.375, 0.375, 0.375, 0.25, 0.375, 0.25, 0.625, 0.375, 0.625, 0.375, 0.625, 0.5, 0.625, 0.5, 0.375, 0.25, 0.375, 0.25, 0.625, 0.25, 0.625, 0.25, 0.375, 0.25, 0.375, 0.25, 0.625, 0.25, 0.625, 0.25, 0.375, 0.25, 0.375, 0.25, 0.625, 0.25, 0.625, 0.25, 0.625, 0.5, 0.625, 0.5, 0.375, 0.5, 0.375, 0.5, 0.375, 0.375, 0.375, 0.375, 0.375, 0.25, 0.375, 0.25, 0.625, 0.5, 0.625, 0.5, 0.375, 0.5, 0.375, 0.5, 0.625, 0.5, 0.625, 0.5, 0.375, 0.5, 0.375, 0.5, 0.375, 0.375, 0.375, 0.375, 0.375, 0.25, 0.375, 0.25, 0.625, 0.375, 0.625, 0.375, 0.625, 0.5, 0.625, 0.5, 0.625, 0.375, 0.625, 0.375, 0.625, 0.5, 0.625, 0.5, 0.375, 0.375, 0.375, 0.375, 0.375, 0.25, 0.375, 0.25, 0.625, 0.375, 0.625, 0.375, 0.625, 0.5, 0.625, 0.5, 0.375, 0.25, 0.375, 0.25, 0.625, 0.25, 0.625, 0.25, 0.625, 0.25, 0.625, 0.25, 0.375, 0.25, 0.375, 0.25, 0.375, 0.375, 0.375, 0.375, 0.375, 0.5, 0.375, 0.5, 0.625, 0.375, 0.625, 0.375, 0.625, 0.25, 0.625, 0.25, 0.375, 0.5, 0.375, 0.5, 0.625, 0.5, 0.625, 0.5, 0.375, 0.25, 0.375, 0.25, 0.625, 0.25, 0.625, 0.25, 0.375, 0.375, 0.375, 0.375, 0.375, 0.25, 0.375, 0.25, 0.625, 0.375, 0.625, 0.375, 0.625, 0.5, 0.625, 0.5, 0.625, 0.5, 0.625, 0.5, 0.375, 0.5, 0.375, 0.5, 0.625, 0.25, 0.625, 0.25, 0.375, 0.25, 0.375, 0.25, 0.375, 0.375, 0.375, 0.375, 0.375, 0.5, 0.375, 0.5, 0.625, 0.375, 0.625, 0.375, 0.625, 0.25, 0.625, 0.25, 0.375, 0.5, 0.375, 0.5, 0.625, 0.5, 0.625, 0.5, 0.375, 0.25, 0.375, 0.25, 0.625, 0.25, 0.625, 0.25, 0.375, 0.375, 0.375, 0.375, 0.375, 0.25, 0.375, 0.25, 0.625, 0.375, 0.625, 0.375, 0.625, 0.5, 0.625, 0.5, 0.625, 0.5, 0.625, 0.5, 0.375, 0.5, 0.375, 0.5, 0.625, 0.5, 0.625, 0.5, 0.375, 0.5, 0.375, 0.5, 0.375, 0.25, 0.375, 0.25, 0.625, 0.25, 0.625, 0.25, 0.625, 0.5, 0.625, 0.5, 0.375, 0.5, 0.375, 0.5, 0.375, 0.375, 0.375, 0.375, 0.375, 0.25, 0.375, 0.25, 0.375, 0.375, 0.375, 0.375, 0.375, 0.25, 0.375, 0.25, 0.375, 0.375, 0.375, 0.375, 0.375, 0.25, 0.375, 0.25, 0.625, 0.5, 0.625, 0.5, 0.375, 0.5, 0.375, 0.5, 0.625, 0.5, 0.625, 0.5, 0.375, 0.5, 0.375, 0.5, 0.375, 0.25, 0.375, 0.25, 0.625, 0.25, 0.625, 0.25, 0.375, 0.25, 0.375, 0.25, 0.625, 0.25, 0.625, 0.25, 0.625, 0.375, 0.625, 0.375, 0.625, 0.5, 0.625, 0.5, 0.625, 0.375, 0.625, 0.375, 0.625, 0.5, 0.625, 0.5, 0.625, 0.25, 0.625, 0.25, 0.625, 0.375, 0.625, 0.375, 0.625, 0.25, 0.625, 0.25, 0.625, 0.375, 0.625, 0.375, 0.375, 0.5, 0.375, 0.5, 0.375, 0.375, 0.375, 0.375, 0.375, 0.5, 0.375, 0.5, 0.375, 0.375, 0.375, 0.375, 0.375, 0.5, 0.375, 0.5, 0.375, 0.375, 0.375, 0.375, 0.625, 0.25, 0.625, 0.25, 0.625, 0.375, 0.625, 0.375, 0.625, 0.25, 0.625, 0.25, 0.625, 0.375, 0.625, 0.375, 0.375, 0.5, 0.375, 0.5, 0.375, 0.375, 0.375, 0.375, 0.625, 0.5, 0.625, 0.5, 0.625, 0.375, 0.625, 0.375, 0.375, 0.25, 0.375, 0.25, 0.375, 0.375, 0.375, 0.375, 0.625, 0.25, 0.625, 0.25, 0.625, 0.375, 0.625, 0.375, 0.375, 0.5, 0.375, 0.5, 0.375, 0.375, 0.375, 0.375, 0.625, 0.5, 0.625, 0.5, 0.625, 0.375, 0.625, 0.375, 0.375, 0.25, 0.375, 0.25, 0.375, 0.375, 0.375, 0.375, 0.625, 0.25, 0.625, 0.25, 0.625, 0.375, 0.625, 0.375, 0.375, 0.5, 0.375, 0.5, 0.375, 0.375, 0.375, 0.375, 0.625, 0.25, 0.625, 0.25, 0.625, 0.375, 0.625, 0.375, 0.625, 0.25, 0.625, 0.25, 0.625, 0.375, 0.625, 0.375, 0.375, 0.5, 0.375, 0.5, 0.375, 0.375, 0.375, 0.375, 0.375, 0.5, 0.375, 0.5, 0.375, 0.375, 0.375, 0.375, 0.625, 0.25, 0.625, 0.25, 0.625, 0.375, 0.625, 0.375, 0.375, 0.5, 0.375, 0.5, 0.375, 0.375, 0.375, 0.375, 0.625, 0.25, 0.625, 0.25, 0.625, 0.375, 0.625, 0.375, 0.375, 0.5, 0.375, 0.5, 0.375, 0.375, 0.375, 0.375, 0.375, 0.5, 0.375, 0.5, 0.375, 0.375, 0.375, 0.375, 0.625, 0.25, 0.625, 0.25, 0.625, 0.375, 0.625, 0.375, 0.625, 0.25, 0.625, 0.25, 0.625, 0.375, 0.625, 0.375, 0.375, 0.25, 0.625, 0.25, 0.625, 0.375, 0.375, 0.375, 0.375, 0.25, 0.375, 0.25, 0.625, 0.25, 0.625, 0.25, 0.625, 0.375, 0.625, 0.375, 0.625, 0.5, 0.625, 0.5, 0.375, 0.375, 0.375, 0.375, 0.375, 0.25, 0.375, 0.25, 0.375, 0.5, 0.375, 0.5, 0.375, 0.375, 0.375, 0.375, 0.625, 0.375, 0.625, 0.375, 0.625, 0.5, 0.625, 0.5, 0.375, 0.25, 0.375, 0.25, 0.625, 0.25, 0.625, 0.25, 0.375, 0.375, 0.375, 0.5, 0.625, 0.5, 0.625, 0.375, 0.375, 0.25, 0.375, 0.375, 0.625, 0.375, 0.625, 0.25, 0.625, 0.25, 0.625, 0.25, 0.625, 0.375, 0.625, 0.375, 0.625, 0.5, 0.625, 0.5, 0.375, 0.5, 0.375, 0.5, 0.375, 0.375, 0.375, 0.375, 0.375, 0.25, 0.375, 0.25, 0.375, 0.5, 0.375, 0.5, 0.375, 0.375, 0.375, 0.375, 0.0, 0.0, 0.0, 0.0, 0.0, 0.0, 0.0, 0.0, 0.0, 0.0, 0.0, 0.0, 0.0, 0.0, 0.0, 0.0, 0.0, 0.0, 0.0, 0.0, 0.0, 0.0, 0.0, 0.0, 0.0, 0.0, 0.0, 0.0, 0.0, 0.0, 0.0, 0.0, 0.0, 0.0, 0.0, 0.0, 0.0, 0.0, 0.0, 0.0, 0.0, 0.0, 0.0, 0.0, 0.0, 0.0, 0.0, 0.0, 0.0, 0.0, 0.0, 0.0, 0.0, 0.0, 0.0, 0.0, 0.0, 0.0, 0.0, 0.0, 0.0, 0.0, 0.0, 0.0, 0.0, 0.0, 0.0, 0.0, 0.0, 0.0, 0.0, 0.0, 0.0, 0.0, 0.0, 0.0, 0.0, 0.0, 0.0, 0.0, 0.0, 0.0, 0.0, 0.0, 0.0, 0.0, 0.0, 0.0, 0.0, 0.0, 0.0, 0.0, 0.0, 0.0, 0.0, 0.0, 0.0, 0.0, 0.0, 0.0, 0.0, 0.0, 0.0, 0.0, 0.0, 0.0, 0.0, 0.0, 0.0, 0.0, 0.0, 0.0, 0.0, 0.0, 0.0, 0.0, 0.0, 0.0, 0.0, 0.0, 0.0, 0.0, 0.0, 0.0, 0.0, 0.0, 0.0, 0.0, 0.0, 0.0, 0.0, 0.0, 0.0, 0.0, 0.0, 0.0, 0.0, 0.0, 0.0, 0.0, 0.0, 0.0, 0.0, 0.0, 0.0, 0.0, 0.0, 0.0, 0.0, 0.0, 0.0, 0.0, 0.0, 0.0, 0.0, 0.0, 0.0, 0.0, 0.0, 0.0, 0.0, 0.0, 0.0, 0.0, 0.0, 0.0, 0.0, 0.0, 0.0, 0.0, 0.0, 0.0, 0.0, 0.0, 0.0, 0.0, 0.0, 0.0, 0.0, 0.0, 0.0, 0.0, 0.0, 0.0, 0.0, 0.0, 0.0, 0.0, 0.0, 0.0, 0.0, 0.0, 0.0, 0.0, 0.0, 0.0, 0.0, 0.0, 0.0, 0.0, 0.0, 0.0, 0.0, 0.0, 0.0, 0.0, 0.0, 0.0, 0.0, 0.0, 0.0, 0.0, 0.0, 0.0, 0.0, 0.0, 0.0, 0.0, 0.0, 0.0, 0.0, 0.0, 0.0, 0.0, 0.0, 0.0, 0.0, 0.0, 0.0, 0.0, 0.0, 0.0, 0.0, 0.0, 0.0, 0.0, 0.0, 0.0, 0.0, 0.0, 0.0, 0.0, 0.0, 0.0, 0.0, 0.0, 0.0, 0.0, 0.0, 0.0, 0.0, 0.0, 0.0, 0.0, 0.0, 0.0, 0.0, 0.0, 0.0, 0.0, 0.0, 0.0, 0.0, 0.0, 0.0, 0.0, 0.0, 0.0, 0.0, 0.0, 0.0, 0.0, 0.0, 0.0, 0.0, 0.0, 0.0, 0.0, 0.0, 0.0, 0.0, 0.0, 0.0, 0.0, 0.0, 0.0, 0.0, 0.0, 0.0, 0.0, 0.0, 0.0, 0.0, 0.0, 0.0, 0.0, 0.0, 0.0, 0.0, 0.0, 0.0, 0.0, 0.0, 0.0, 0.0, 0.0, 0.0, 0.0, 0.0, 0.0, 0.0, 0.0, 0.0, 0.0, 0.0, 0.0, 0.0, 0.0, 0.0, 0.0, 0.0, 0.0, 0.0, 0.0, 0.0, 0.0, 0.0, 0.0, 0.0, 0.0, 0.0, 0.0, 0.0, 0.0, 0.0, 0.0, 0.0, 0.0, 0.0, 0.0, 0.0, 0.0, 0.0, 0.0, 0.0, 0.0, 0.0, 0.0, 0.0, 0.0, 0.0, 0.0, 0.0, 0.0, 0.0, 0.0, 0.0, 0.0, 0.0, 0.0, 0.0, 0.0, 0.0, 0.0, 0.0, 0.0, 0.0, 0.0, 0.0, 0.0, 0.0, 0.0, 0.0, 0.0, 0.0, 0.0, 0.0, 0.0, 0.0, 0.0, 0.0, 0.0, 0.0, 0.0, 0.0, 0.0, 0.0, 0.0, 0.0, 0.0, 0.0, 0.0, 0.0, 0.0, 0.0, 0.0, 0.0, 0.0, 0.0, 0.0, 0.0, 0.0, 0.0, 0.0, 0.0, 0.0, 0.0, 0.0, 0.0, 0.0, 0.0, 0.0, 0.0, 0.0, 0.0, 0.0, 0.0, 0.0, 0.0, 0.0, 0.0, 0.0, 0.0, 0.0, 0.0, 0.0, 0.0, 0.0, 0.0, 0.0, 0.0, 0.0, 0.0, 0.0, 0.0, 0.0, 0.0, 0.0, 0.0, 0.0, 0.0, 0.0, 0.0, 0.0, 0.0, 0.0, 0.0, 0.0, 0.0, 0.0, 0.0, 0.0, 0.0, 0.0, 0.0, 0.0, 0.0, 0.0, 0.0, 0.0, 0.0, 0.0, 0.0, 0.0, 0.0, 0.0, 0.0, 0.0, 0.0, 0.0, 0.0, 0.0, 0.0, 0.0, 0.0, 0.0, 0.0, 0.0, 0.0, 0.0, 0.0, 0.0, 0.0, 0.0, 0.0, 0.0, 0.0, 0.0, 0.0, 0.0, 0.0, 0.0, 0.0, 0.0, 0.0, 0.0, 0.0, 0.0, 0.0, 0.0, 0.0, 0.0, 0.0, 0.0, 0.0, 0.0, 0.0, 0.0, 0.0, 0.0, 0.0, 0.0, 0.0, 0.0, 0.0, 0.0, 0.0, 0.0, 0.0, 0.0, 0.0, 0.0, 0.0, 0.0, 0.0, 0.0, 0.0, 0.0, 0.0, 0.0, 0.0, 0.0, 0.0, 0.0, 0.0, 0.0, 0.0, 0.0, 0.0, 0.0, 0.0, 0.0, 0.0, 0.0, 0.0, 0.0, 0.0, 0.0, 0.0, 0.0, 0.0, 0.0, 0.0, 0.0, 0.0, 0.0, 0.0, 0.0, 0.0, 0.0, 0.0, 0.0, 0.0, 0.0, 0.0, 0.0, 0.0, 0.0, 0.0, 0.0, 0.0, 0.0, 0.0, 0.0, 0.0, 0.0, 0.0, 0.0, 0.0, 0.0, 1.0, 0.5, 0.9375, 0.5, 0.9375, 1.0, 1.0, 1.0, 0.9375, 0.5, 0.875, 0.5, 0.875, 1.0, 0.9375, 1.0, 0.875, 0.5, 0.8125, 0.5, 0.8125, 1.0, 0.875, 1.0, 0.8125, 0.5, 0.75, 0.5, 0.75, 1.0, 0.8125, 1.0, 0.75, 0.5, 0.6875, 0.5, 0.6875, 1.0, 0.75, 1.0, 0.6875, 0.5, 0.625, 0.5, 0.625, 1.0, 0.6875, 1.0, 0.625, 0.5, 0.5625, 0.5, 0.5625, 1.0, 0.625, 1.0, 0.5625, 0.5, 0.5, 0.5, 0.5, 1.0, 0.5625, 1.0, 0.5, 0.5, 0.4375, 0.5, 0.4375, 1.0, 0.5, 1.0, 0.4375, 0.5, 0.375, 0.5, 0.375, 1.0, 0.4375, 1.0, 0.375, 0.5, 0.3125, 0.5, 0.3125, 1.0, 0.375, 1.0, 0.3125, 0.5, 0.25, 0.5, 0.25, 1.0, 0.3125, 1.0, 0.25, 0.5, 0.1875, 0.5, 0.1875, 1.0, 0.25, 1.0, 0.1875, 0.5, 0.125, 0.5, 0.125, 1.0, 0.1875, 1.0, 0.3255, 0.4322, 0.3894, 0.3894, 0.4322, 0.3255, 0.4472, 0.25, 0.4322, 0.1745, 0.3894, 0.1106, 0.3255, 0.06784, 0.25, 0.05283, 0.1745, 0.06784, 0.1106, 0.1106, 0.06784, 0.1745, 0.05283, 0.25, 0.06784, 0.3255, 0.1106, 0.3894, 0.1745, 0.4322, 0.25, 0.4472, 0.125, 0.5, 0.0625, 0.5, 0.0625, 1.0, 0.125, 1.0, 0.0625, 0.5, 0.0, 0.5, 0.0, 1.0, 0.0625, 1.0, 0.75, 0.49, 0.6582, 0.4717, 0.5803, 0.4197, 0.5283, 0.3418, 0.51, 0.25, 0.5283, 0.1582, 0.5803, 0.08029, 0.6582, 0.02827, 0.75, 0.01, 0.8418, 0.02827, 0.9197, 0.08029, 0.9717, 0.1582, 0.99, 0.25, 0.9717, 0.3418, 0.9197, 0.4197, 0.8418, 0.4717, 0.25, 0.4472, 0.25, 0.49, 0.3418, 0.4717, 0.3255, 0.4322, 0.3255, 0.4322, 0.3418, 0.4717, 0.4197, 0.4197, 0.3894, 0.3894, 0.3894, 0.3894, 0.4197, 0.4197, 0.4717, 0.3418, 0.4322, 0.3255, 0.4322, 0.3255, 0.4717, 0.3418, 0.49, 0.25, 0.4472, 0.25, 0.4472, 0.25, 0.49, 0.25, 0.4717, 0.1582, 0.4322, 0.1745, 0.4322, 0.1745, 0.4717, 0.1582, 0.4197, 0.08029, 0.3894, 0.1106, 0.3894, 0.1106, 0.4197, 0.08029, 0.3418, 0.02827, 0.3255, 0.06784, 0.3255, 0.06784, 0.3418, 0.02827, 0.25, 0.01, 0.25, 0.05283, 0.25, 0.05283, 0.25, 0.01, 0.1582, 0.02827, 0.1745, 0.06784, 0.1745, 0.06784, 0.1582, 0.02827, 0.08029, 0.08029, 0.1106, 0.1106, 0.1106, 0.1106, 0.08029, 0.08029, 0.02827, 0.1582, 0.06784, 0.1745, 0.06784, 0.1745, 0.02827, 0.1582, 0.01, 0.25, 0.05283, 0.25, 0.05283, 0.25, 0.01, 0.25, 0.02827, 0.3418, 0.06784, 0.3255, 0.06784, 0.3255, 0.02827, 0.3418, 0.08029, 0.4197, 0.1106, 0.3894, 0.1106, 0.3894, 0.08029, 0.4197, 0.1582, 0.4717, 0.1745, 0.4322, 0.1745, 0.4322, 0.1582, 0.4717, 0.25, 0.49, 0.25, 0.4472])
me_cube_001.materials.append(mat_tv_black)
me_cube_001.materials.append(mat_tv_gray)
me_cube_001.update()

# ---- objects
ob_tv_chair_legs = bpy.data.objects.new('TV_Chair_Legs', me_cylinder_001)
ob_tv_chair_spin = bpy.data.objects.new('TV_Chair_Spin', me_cube_001)

# ---- transforms, parenting, visibility, modifiers, constraints
ob_tv_chair_legs.location = (-0.003319, 0.08897, 0.2955)
ob_tv_chair_legs.scale = (0.08485, 0.08485, 0.08485)
ob_tv_chair_spin.location = (-0.005192, 0.08687, -0.02894)
ob_tv_chair_spin.scale = (0.4613, 0.3732, -0.07087)

# ---- collection membership
col_collection.objects.link(ob_tv_chair_legs)
col_collection.objects.link(ob_tv_chair_spin)

# ---- scene / render settings (as saved in the file)
scene.frame_start = 1; scene.frame_end = 250; scene.frame_set(1)
scene.render.engine = 'BLENDER_EEVEE_NEXT'
scene.cycles.sampling_pattern = 'TABULATED_SOBOL'
bpy.context.view_layer.update()

# ---- added for rendering (the .blend has no active camera and no usable light): camera, sun
cam_auto = bpy.data.cameras.new('AutoCamera')
cam_auto.lens = 50.0
cam_auto.sensor_width = 36.0
cam_auto.clip_end = 1000.0
ob_auto_camera = bpy.data.objects.new('AutoCamera', cam_auto)
scene.collection.objects.link(ob_auto_camera)
ob_auto_camera.location = (2.19966, -2.53874, 2.55339)
ob_auto_camera.rotation_euler = (1.09748, -7.21219e-08, 0.694738)
scene.camera = ob_auto_camera
light_auto_sun = bpy.data.lights.new('AutoSun', 'SUN')
light_auto_sun.energy = 3.0
light_auto_sun.angle = 0.0523599
ob_auto_sun = bpy.data.objects.new('AutoSun', light_auto_sun)
scene.collection.objects.link(ob_auto_sun)
ob_auto_sun.rotation_euler = (0.872665, 0.174533, 0.523599)
bpy.context.view_layer.update()
